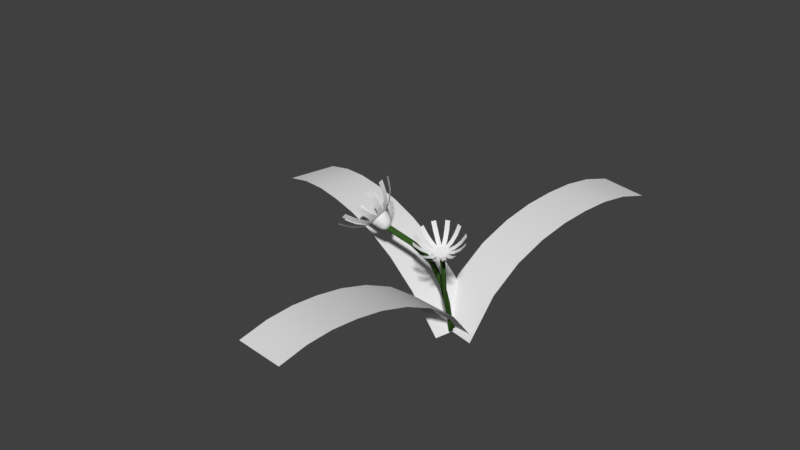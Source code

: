 # Source: FlowerFern2.blend  (saved by Blender 2.79.0; exported with 4.5.12 LTS)
import bpy
from mathutils import Matrix  # noqa: F401  (used for matrix-valued properties, if any)

bpy.ops.wm.read_factory_settings(use_empty=True)
scene = bpy.context.scene
scene.name = 'Scene'

# ---- collections
col_collection_1 = bpy.data.collections.new('Collection 1'); scene.collection.children.link(col_collection_1)

# ---- materials (node trees are filled in below, after node groups)
mat_fren_007 = bpy.data.materials.new('Fren.007')
mat_fren_007.alpha_threshold = 0.0
mat_fren_007.use_transparent_shadow = False
mat_fren_007.roughness = 0.5
mat_material_001 = bpy.data.materials.new('Material.001')
mat_material_001.alpha_threshold = 0.0
mat_material_001.use_transparent_shadow = False
mat_material_001.diffuse_color = (0.04107, 0.1025, 0.01931, 1.0)
mat_material_001.roughness = 0.5
mat_petal_001 = bpy.data.materials.new('Petal.001')
mat_petal_001.alpha_threshold = 0.0
mat_petal_001.use_transparent_shadow = False
mat_petal_001.roughness = 0.5
mat_base_001 = bpy.data.materials.new('Base.001')
mat_base_001.alpha_threshold = 0.0
mat_base_001.use_transparent_shadow = False
mat_base_001.roughness = 0.5
mat_fren_006 = bpy.data.materials.new('Fren.006')
mat_fren_006.alpha_threshold = 0.0
mat_fren_006.use_transparent_shadow = False
mat_fren_006.roughness = 0.5
mat_fren_008 = bpy.data.materials.new('Fren.008')
mat_fren_008.alpha_threshold = 0.0
mat_fren_008.use_transparent_shadow = False
mat_fren_008.roughness = 0.5

# ---- material node trees

# ---- world
world_world = bpy.data.worlds.new('World'); scene.world = world_world
world_world.color = (0.05088, 0.05088, 0.05088)
world_world.use_sun_shadow = False
world_world.sun_shadow_jitter_overblur = 0.0
world_world.cycles.sampling_method = 'MANUAL'

# ---- meshes
me_plane_019 = bpy.data.meshes.new('Plane.019')
me_plane_019.from_pydata([(0.081, -1.83, 0.1755), (0.05897, 0.04251, -0.001133), (-0.02963, -1.83, 0.1755), (-0.05166, 0.04251, -0.001133), (0.08096, -1.604, 0.1906), (0.08002, -1.387, 0.1952), (0.07867, -1.171, 0.1916), (0.07726, -0.9458, 0.1818), (0.07562, -0.7085, 0.1626), (0.07326, -0.4626, 0.131), (0.06863, -0.2099, 0.08054), (-0.042, -0.2099, 0.08054), (-0.03737, -0.4626, 0.131), (-0.035, -0.7085, 0.1626), (-0.03337, -0.9458, 0.1818), (-0.03196, -1.171, 0.1916), (-0.03061, -1.387, 0.1952), (-0.02967, -1.604, 0.1906), (0.005754, 0.02078, 0.001455), (-0.0663, 0.3719, 0.2237), (0.008358, 0.02302, 0.002029), (-0.06231, 0.3753, 0.2246), (0.01042, 0.01813, 0.003252), (-0.05916, 0.3679, 0.2265), (0.01073, 0.008966, 0.004409), (-0.05869, 0.3539, 0.2284), (0.00911, 0.0009058, 0.004821), (-0.06118, 0.3415, 0.229), (0.006506, -0.001332, 0.004246), (-0.06518, 0.3381, 0.2281), (0.004444, 0.003562, 0.003023), (-0.06833, 0.3456, 0.2262), (0.004133, 0.01272, 0.001866), (-0.06879, 0.3596, 0.2244), (-0.004634, 0.07423, 0.0237), (-0.01813, 0.1433, 0.05134), (-0.03313, 0.2201, 0.09003), (-0.04442, 0.2757, 0.1301), (-0.05505, 0.3221, 0.1749), (-0.05151, 0.3251, 0.1756), (-0.04143, 0.2782, 0.1307), (-0.03014, 0.2226, 0.09065), (-0.01517, 0.1458, 0.05197), (-0.001914, 0.07656, 0.0243), (-0.04872, 0.3185, 0.1773), (-0.03905, 0.2725, 0.1321), (-0.02775, 0.2168, 0.09195), (-0.01281, 0.1401, 0.05329), (0.0002443, 0.07142, 0.02556), (-0.0483, 0.3061, 0.1789), (-0.03868, 0.2619, 0.1334), (-0.02736, 0.2062, 0.09317), (-0.01243, 0.1296, 0.05453), (0.0005718, 0.06185, 0.02675), (-0.05051, 0.2951, 0.1795), (-0.04052, 0.2527, 0.1338), (-0.02919, 0.1969, 0.0936), (-0.01425, 0.1204, 0.05496), (-0.001121, 0.05346, 0.02719), (-0.05405, 0.2921, 0.1787), (-0.04351, 0.2502, 0.1332), (-0.03217, 0.1945, 0.09298), (-0.0172, 0.118, 0.05435), (-0.003834, 0.05112, 0.02659), (-0.05683, 0.2987, 0.177), (-0.04589, 0.2558, 0.1318), (-0.03456, 0.2002, 0.09169), (-0.01956, 0.1236, 0.05303), (-0.005988, 0.05623, 0.02532), (-0.05725, 0.3111, 0.1754), (-0.04626, 0.2664, 0.1306), (-0.03496, 0.2109, 0.09046), (-0.01995, 0.1341, 0.05178), (-0.006324, 0.06581, 0.02413), (0.0006576, 0.08396, 0.007924), (0.1033, 0.4045, 0.2267), (0.0004155, 0.07027, 0.008782), (0.1032, 0.3838, 0.2282), (-0.00235, 0.06171, 0.009924), (0.09941, 0.3711, 0.2306), (-0.006021, 0.06329, 0.01069), (0.09415, 0.3739, 0.2325), (-0.008449, 0.07409, 0.01064), (0.09051, 0.3905, 0.2327), (-0.008206, 0.08778, 0.009779), (0.09062, 0.4113, 0.2311), (-0.005438, 0.09634, 0.008628), (0.09441, 0.4239, 0.2287), (-0.001767, 0.09476, 0.00786), (0.09966, 0.4211, 0.2269), (-0.0007289, 0.1032, 0.03794), (-0.0003936, 0.1304, 0.07484), (0.00434, 0.1699, 0.1233), (0.02065, 0.2219, 0.1691), (0.0539, 0.3018, 0.2016), (0.05365, 0.2833, 0.2032), (0.02036, 0.2062, 0.1701), (0.004029, 0.1542, 0.1243), (-0.0007129, 0.1148, 0.07581), (-0.0009886, 0.08892, 0.03883), (0.05013, 0.2718, 0.2054), (0.0172, 0.1964, 0.1714), (0.0007933, 0.1442, 0.1256), (-0.003908, 0.105, 0.07708), (-0.003895, 0.07994, 0.04002), (0.0454, 0.2742, 0.2072), (0.01304, 0.1982, 0.1723), (-0.003465, 0.1458, 0.1264), (-0.0081, 0.1067, 0.07791), (-0.007743, 0.08156, 0.04083), (0.04218, 0.289, 0.2073), (0.01027, 0.2105, 0.1723), (-0.006255, 0.158, 0.1264), (-0.01086, 0.1188, 0.07782), (-0.01028, 0.09281, 0.04079), (0.04238, 0.3075, 0.2058), (0.01054, 0.2262, 0.1713), (-0.005949, 0.1737, 0.1254), (-0.01056, 0.1343, 0.07687), (-0.01002, 0.1071, 0.03989), (0.04582, 0.3188, 0.2035), (0.01366, 0.236, 0.1699), (-0.002723, 0.1837, 0.1241), (-0.007395, 0.1441, 0.07561), (-0.007119, 0.1161, 0.03869), (0.05059, 0.3164, 0.2018), (0.01784, 0.2342, 0.169), (0.00154, 0.1821, 0.1232), (-0.003181, 0.1425, 0.07477), (-0.003271, 0.1145, 0.03789), (-0.07729, 0.4021, 0.2393), (-0.07014, 0.419, 0.2394), (-0.1041, 0.5546, 0.2563), (-0.0963, 0.573, 0.2564), (-0.09959, 0.5288, 0.2507), (-0.0951, 0.5029, 0.2451), (-0.08908, 0.4707, 0.2413), (-0.08588, 0.4505, 0.2395), (-0.0811, 0.4245, 0.2395), (-0.07395, 0.4414, 0.2396), (-0.07833, 0.4684, 0.2396), (-0.08184, 0.4878, 0.2415), (-0.08731, 0.5214, 0.2453), (-0.09181, 0.5472, 0.2508), (-0.0719, 0.418, 0.2391), (-0.06363, 0.4185, 0.2409), (-0.07748, 0.5953, 0.2587), (-0.06847, 0.5958, 0.2607), (-0.07602, 0.5661, 0.2527), (-0.07459, 0.5368, 0.2468), (-0.07307, 0.4989, 0.2425), (-0.0727, 0.4758, 0.2402), (-0.07216, 0.4444, 0.2397), (-0.06389, 0.4448, 0.2416), (-0.06397, 0.4763, 0.2422), (-0.06468, 0.4994, 0.2444), (-0.06558, 0.5373, 0.2488), (-0.06702, 0.5666, 0.2547), (-0.06519, 0.4211, 0.2403), (-0.05854, 0.405, 0.2433), (-0.05009, 0.5776, 0.2665), (-0.04284, 0.5601, 0.2697), (-0.05158, 0.5515, 0.2596), (-0.05311, 0.5253, 0.2527), (-0.056, 0.4915, 0.247), (-0.05835, 0.4715, 0.2439), (-0.06201, 0.4439, 0.2421), (-0.05535, 0.4277, 0.2451), (-0.05135, 0.4543, 0.247), (-0.04926, 0.475, 0.25), (-0.04587, 0.5076, 0.2559), (-0.04433, 0.5339, 0.2628), (-0.06086, 0.4148, 0.2419), (-0.05674, 0.3899, 0.245), (-0.03525, 0.5322, 0.2739), (-0.03076, 0.5051, 0.2774), (-0.03822, 0.5117, 0.2662), (-0.04124, 0.4912, 0.2585), (-0.04642, 0.4654, 0.2516), (-0.0501, 0.451, 0.2476), (-0.05594, 0.431, 0.2446), (-0.05181, 0.406, 0.2478), (-0.04574, 0.4246, 0.2509), (-0.04219, 0.4402, 0.2548), (-0.03675, 0.464, 0.2619), (-0.03373, 0.4845, 0.2696), (-0.05723, 0.3992, 0.2441), (-0.05708, 0.3693, 0.2468), (-0.02637, 0.4519, 0.2831), (-0.02621, 0.4193, 0.2861), (-0.03006, 0.4407, 0.2743), (-0.0338, 0.4295, 0.2656), (-0.04017, 0.4173, 0.2573), (-0.04448, 0.4116, 0.2524), (-0.05146, 0.4045, 0.248), (-0.05132, 0.3746, 0.2507), (-0.0443, 0.3799, 0.2553), (-0.03999, 0.3868, 0.26), (-0.03364, 0.3969, 0.2686), (-0.0299, 0.4081, 0.2773), (-0.05626, 0.3783, 0.2462), (-0.06019, 0.3509, 0.2477), (-0.02976, 0.3618, 0.2904), (-0.03404, 0.332, 0.2921), (-0.0328, 0.3604, 0.2809), (-0.03589, 0.3592, 0.2714), (-0.04147, 0.3615, 0.262), (-0.04506, 0.3651, 0.2564), (-0.05125, 0.3721, 0.2509), (-0.05519, 0.3447, 0.2525), (-0.04922, 0.3361, 0.258), (-0.04547, 0.3336, 0.2635), (-0.04017, 0.3294, 0.2731), (-0.03708, 0.3306, 0.2825), (-0.05846, 0.3567, 0.2476), (-0.06557, 0.3395, 0.2475), (-0.04584, 0.2831, 0.2937), (-0.05359, 0.2644, 0.2936), (-0.04688, 0.2898, 0.284), (-0.04795, 0.2967, 0.2743), (-0.05072, 0.3113, 0.2643), (-0.05234, 0.3223, 0.2586), (-0.0558, 0.341, 0.2527), (-0.06291, 0.3238, 0.2526), (-0.05986, 0.3042, 0.2585), (-0.05795, 0.2939, 0.2642), (-0.05569, 0.278, 0.2742), (-0.05462, 0.2711, 0.2839), (-0.06321, 0.3417, 0.2479), (-0.07149, 0.3393, 0.2462), (-0.06968, 0.243, 0.2919), (-0.0787, 0.2404, 0.29), (-0.06799, 0.2532, 0.2824), (-0.06631, 0.2636, 0.273), (-0.06511, 0.2841, 0.2634), (-0.06413, 0.2979, 0.258), (-0.06376, 0.3219, 0.2526), (-0.07204, 0.3195, 0.2509), (-0.07287, 0.2953, 0.2563), (-0.07351, 0.2817, 0.2617), (-0.07532, 0.261, 0.2712), (-0.077, 0.2506, 0.2806), (-0.06984, 0.337, 0.2468), (-0.07681, 0.3514, 0.2439), (-0.09729, 0.254, 0.2846), (-0.1049, 0.2697, 0.2815), (-0.0926, 0.2618, 0.276), (-0.08791, 0.2699, 0.2675), (-0.08221, 0.2877, 0.2592), (-0.07849, 0.2988, 0.2547), (-0.07388, 0.32, 0.2504), (-0.08085, 0.3344, 0.2476), (-0.08583, 0.3141, 0.2516), (-0.08927, 0.3023, 0.2563), (-0.0955, 0.2856, 0.2644), (-0.1002, 0.2775, 0.2729), (-0.07475, 0.3432, 0.2451), (-0.07902, 0.3678, 0.2419), (-0.1144, 0.3017, 0.2764), (-0.1191, 0.3285, 0.273), (-0.108, 0.3035, 0.2688), (-0.1016, 0.3055, 0.2613), (-0.09318, 0.3149, 0.2543), (-0.08793, 0.3202, 0.2506), (-0.08081, 0.3332, 0.2477), (-0.08508, 0.3578, 0.2445), (-0.09244, 0.3461, 0.2473), (-0.09749, 0.3398, 0.2511), (-0.1062, 0.3323, 0.2578), (-0.1127, 0.3303, 0.2654), (-0.07874, 0.3606, 0.2426), (-0.07859, 0.3906, 0.24), (-0.1241, 0.3909, 0.2663), (-0.1239, 0.4236, 0.2634), (-0.1169, 0.3824, 0.2598), (-0.1097, 0.3741, 0.2533), (-0.09989, 0.3683, 0.248), (-0.09405, 0.3639, 0.2453), (-0.0857, 0.3626, 0.2439), (-0.08556, 0.3926, 0.2413), (-0.0939, 0.3956, 0.2426), (-0.09974, 0.3986, 0.2453), (-0.1095, 0.4067, 0.2504), (-0.1167, 0.4151, 0.2569), (-0.07952, 0.3812, 0.2406), (-0.0754, 0.4083, 0.2392), (-0.12, 0.4791, 0.2594), (-0.1156, 0.5085, 0.2578), (-0.1136, 0.461, 0.2535), (-0.1071, 0.4429, 0.2478), (-0.09823, 0.4227, 0.2435), (-0.09315, 0.4095, 0.2415), (-0.08566, 0.3945, 0.2411), (-0.08153, 0.4216, 0.2396), (-0.08876, 0.4379, 0.24), (-0.09404, 0.45, 0.242), (-0.1026, 0.4724, 0.2462), (-0.1091, 0.4904, 0.2519), (-0.07083, 0.393, 0.2421), (-0.07309, 0.4085, 0.2405), (-0.0745, 0.4176, 0.2393), (-0.07493, 0.4203, 0.2389), (-0.07135, 0.4106, 0.231), (-0.06932, 0.393, 0.2264), (-0.06669, 0.3727, 0.2238), (-0.06404, 0.3558, 0.2252), (-0.06861, 0.3775, 0.2434), (-0.06911, 0.3956, 0.2422), (-0.06959, 0.4138, 0.2408), (-0.0699, 0.4245, 0.2397), (-0.07, 0.4277, 0.2394), (-0.06682, 0.4174, 0.2314), (-0.06578, 0.3983, 0.2267), (-0.06475, 0.3756, 0.224), (-0.06729, 0.3956, 0.2426), (-0.06588, 0.4139, 0.2416), (-0.06504, 0.4247, 0.2408), (-0.0648, 0.4279, 0.2405), (-0.06203, 0.4176, 0.2325), (-0.06205, 0.3984, 0.2276), (-0.06271, 0.3757, 0.2245), (-0.06564, 0.3931, 0.2432), (-0.06255, 0.4089, 0.2428), (-0.06067, 0.4181, 0.2424), (-0.06011, 0.4208, 0.2422), (-0.05772, 0.411, 0.234), (-0.0587, 0.3933, 0.2288), (-0.06088, 0.3729, 0.2252), (-0.06443, 0.3885, 0.2439), (-0.06009, 0.3994, 0.2442), (-0.05744, 0.4057, 0.2442), (-0.05665, 0.4076, 0.2442), (-0.05454, 0.3989, 0.2358), (-0.05623, 0.3839, 0.2302), (-0.05953, 0.3677, 0.2259), (-0.06383, 0.3824, 0.2446), (-0.05887, 0.387, 0.2456), (-0.05585, 0.3895, 0.246), (-0.05495, 0.3901, 0.2462), (-0.05298, 0.3828, 0.2376), (-0.05501, 0.3714, 0.2316), (-0.05886, 0.3609, 0.2267), (-0.06393, 0.3757, 0.2452), (-0.0591, 0.3736, 0.2468), (-0.05615, 0.3718, 0.2476), (-0.05527, 0.3712, 0.2478), (-0.05327, 0.3654, 0.2391), (-0.05523, 0.3579, 0.2327), (-0.05898, 0.3535, 0.2273), (-0.06473, 0.3696, 0.2455), (-0.06072, 0.3611, 0.2475), (-0.05828, 0.3554, 0.2485), (-0.05755, 0.3537, 0.2488), (-0.05537, 0.3493, 0.2401), (-0.05686, 0.3453, 0.2335), (-0.05987, 0.3466, 0.2277), (-0.0661, 0.3648, 0.2456), (-0.0635, 0.3515, 0.2477), (-0.06192, 0.3428, 0.2488), (-0.06145, 0.3402, 0.2491), (-0.05896, 0.3369, 0.2403), (-0.05965, 0.3355, 0.2337), (-0.0614, 0.3412, 0.2278), (-0.06783, 0.3623, 0.2455), (-0.067, 0.3462, 0.2474), (-0.06652, 0.3359, 0.2484), (-0.06638, 0.3328, 0.2487), (-0.06349, 0.3301, 0.2399), (-0.06319, 0.3301, 0.2333), (-0.06334, 0.3383, 0.2276), (-0.06965, 0.3622, 0.2451), (-0.0707, 0.3461, 0.2466), (-0.07138, 0.3358, 0.2473), (-0.07159, 0.3326, 0.2475), (-0.06828, 0.3299, 0.2389), (-0.06693, 0.3299, 0.2325), (-0.06538, 0.3381, 0.2271), (-0.07129, 0.3647, 0.2445), (-0.07403, 0.3512, 0.2453), (-0.07575, 0.3424, 0.2457), (-0.07628, 0.3397, 0.2458), (-0.07259, 0.3364, 0.2373), (-0.0703, 0.335, 0.2313), (-0.06723, 0.3409, 0.2264), (-0.0725, 0.3694, 0.2438), (-0.07649, 0.3606, 0.2439), (-0.07898, 0.3547, 0.2439), (-0.07973, 0.3529, 0.2438), (-0.07577, 0.3486, 0.2355), (-0.07279, 0.3445, 0.2298), (-0.06859, 0.3461, 0.2257), (-0.0731, 0.3755, 0.2431), (-0.0777, 0.373, 0.2426), (-0.08057, 0.371, 0.2421), (-0.08143, 0.3703, 0.2419), (-0.07734, 0.3646, 0.2337), (-0.07401, 0.357, 0.2284), (-0.06925, 0.3529, 0.2249), (-0.07299, 0.3821, 0.2425), (-0.07748, 0.3864, 0.2414), (-0.08027, 0.3886, 0.2406), (-0.08112, 0.3892, 0.2403), (-0.07704, 0.382, 0.2322), (-0.07378, 0.3706, 0.2273), (-0.06913, 0.3604, 0.2243), (-0.0722, 0.3882, 0.2422), (-0.07586, 0.3989, 0.2407), (-0.07814, 0.405, 0.2396), (-0.07883, 0.4068, 0.2392), (-0.07494, 0.3982, 0.2312), (-0.07213, 0.3833, 0.2266), (-0.06823, 0.3673, 0.2239), (-0.07339, 0.4163, 0.2351), (-0.06857, 0.4235, 0.2356), (-0.0635, 0.4237, 0.2367), (-0.05892, 0.4168, 0.2384), (-0.05555, 0.4039, 0.2403), (-0.05389, 0.3869, 0.2422), (-0.05419, 0.3684, 0.2438), (-0.05642, 0.3513, 0.2448), (-0.06023, 0.3381, 0.2451), (-0.06504, 0.3309, 0.2446), (-0.07012, 0.3307, 0.2435), (-0.0747, 0.3376, 0.2418), (-0.07807, 0.3505, 0.2399), (-0.07973, 0.3675, 0.238), (-0.07942, 0.386, 0.2365), (-0.07719, 0.4031, 0.2354), (0.1196, 0.4553, 0.2336), (0.124, 0.4149, 0.2346), (0.1853, 0.5513, 0.2215), (0.19, 0.5073, 0.2226), (0.1726, 0.532, 0.2203), (0.1599, 0.5128, 0.2191), (0.1458, 0.4905, 0.2216), (0.1375, 0.4799, 0.2235), (0.1279, 0.4661, 0.2291), (0.1322, 0.4257, 0.2301), (0.142, 0.4373, 0.2245), (0.1502, 0.4496, 0.2226), (0.1646, 0.4688, 0.2202), (0.1773, 0.488, 0.2214), (0.1238, 0.4234, 0.2336), (0.1234, 0.3856, 0.2394), (0.1952, 0.4113, 0.2307), (0.1948, 0.37, 0.237), (0.1817, 0.4074, 0.2281), (0.1682, 0.4037, 0.2256), (0.1528, 0.4045, 0.2262), (0.1438, 0.4082, 0.2268), (0.133, 0.4161, 0.2307), (0.1326, 0.3782, 0.2365), (0.1434, 0.3682, 0.2329), (0.1525, 0.3661, 0.2321), (0.1679, 0.3624, 0.2319), (0.1813, 0.3661, 0.2344), (0.1243, 0.3915, 0.2377), (0.1194, 0.3686, 0.2464), (0.1887, 0.2947, 0.2546), (0.1834, 0.2698, 0.2641), (0.1762, 0.3028, 0.2492), (0.1638, 0.3111, 0.2438), (0.1498, 0.3302, 0.2402), (0.1418, 0.3448, 0.2381), (0.1322, 0.3701, 0.2381), (0.1274, 0.3473, 0.2468), (0.1366, 0.3208, 0.2473), (0.1448, 0.3071, 0.2491), (0.1585, 0.2863, 0.2532), (0.1709, 0.2779, 0.2586), (0.1223, 0.3746, 0.2423), (0.1151, 0.3674, 0.2513), (0.1752, 0.2481, 0.2763), (0.1674, 0.2402, 0.2862), (0.1644, 0.2603, 0.2684), (0.1536, 0.2728, 0.2606), (0.142, 0.2987, 0.2535), (0.1356, 0.3168, 0.249), (0.1283, 0.3484, 0.2456), (0.1211, 0.3412, 0.2546), (0.128, 0.3091, 0.2586), (0.1347, 0.291, 0.2627), (0.1458, 0.2649, 0.2704), (0.1565, 0.2524, 0.2783), (0.1177, 0.3653, 0.2487), (0.1094, 0.3785, 0.2561), (0.1523, 0.2448, 0.3023), (0.1432, 0.2591, 0.3103), (0.1441, 0.256, 0.2916), (0.136, 0.2675, 0.2809), (0.1282, 0.2925, 0.2697), (0.1243, 0.3094, 0.2627), (0.1207, 0.3403, 0.2552), (0.1123, 0.3535, 0.2626), (0.1154, 0.3232, 0.2705), (0.1197, 0.3057, 0.2773), (0.1269, 0.2818, 0.289), (0.135, 0.2704, 0.2996), (0.1118, 0.3705, 0.2545), (0.1044, 0.4011, 0.2583), (0.1273, 0.302, 0.3218), (0.1192, 0.3353, 0.326), (0.1218, 0.3056, 0.3092), (0.1165, 0.3095, 0.2966), (0.1127, 0.3242, 0.2824), (0.1113, 0.3335, 0.2736), (0.1116, 0.3544, 0.2633), (0.1042, 0.3849, 0.2672), (0.1035, 0.3659, 0.2776), (0.1052, 0.3553, 0.2863), (0.1084, 0.3428, 0.3008), (0.1138, 0.3389, 0.3134), (0.1059, 0.3906, 0.2582), (0.1015, 0.4309, 0.2573), (0.1063, 0.4116, 0.3295), (0.1015, 0.4556, 0.3285), (0.1029, 0.4024, 0.3163), (0.09971, 0.3934, 0.3032), (0.09923, 0.3895, 0.2879), (0.09978, 0.3865, 0.2788), (0.1032, 0.3894, 0.2676), (0.0988, 0.4298, 0.2667), (0.09515, 0.4291, 0.2778), (0.09477, 0.4305, 0.287), (0.09493, 0.4373, 0.3022), (0.09815, 0.4463, 0.3153), (0.102, 0.4192, 0.2584), (0.1018, 0.458, 0.2531), (0.09643, 0.5388, 0.3221), (0.09621, 0.581, 0.3163), (0.09391, 0.5155, 0.3101), (0.09151, 0.4923, 0.2981), (0.09243, 0.4676, 0.2842), (0.09363, 0.4515, 0.2763), (0.0983, 0.4345, 0.2666), (0.0981, 0.4733, 0.2612), (0.09342, 0.4925, 0.2706), (0.09222, 0.507, 0.2788), (0.09129, 0.5346, 0.2922), (0.09369, 0.5578, 0.3042), (0.1011, 0.4515, 0.2548), (0.1055, 0.4766, 0.2463), (0.101, 0.6594, 0.2997), (0.1059, 0.6867, 0.2904), (0.09771, 0.6236, 0.2903), (0.09448, 0.5878, 0.2811), (0.0944, 0.5439, 0.2711), (0.0947, 0.5164, 0.2658), (0.09834, 0.4815, 0.2598), (0.1028, 0.5066, 0.2513), (0.09938, 0.5428, 0.2568), (0.09887, 0.5692, 0.2624), (0.09929, 0.6151, 0.2718), (0.1025, 0.6509, 0.2811), (0.1031, 0.471, 0.2498), (0.1102, 0.4791, 0.2407), (0.1153, 0.7155, 0.2758), (0.1231, 0.7242, 0.2659), (0.1102, 0.6746, 0.2691), (0.1052, 0.6336, 0.2626), (0.1026, 0.5812, 0.2566), (0.1012, 0.5496, 0.2538), (0.1024, 0.507, 0.2516), (0.1095, 0.515, 0.2425), (0.1087, 0.5581, 0.2442), (0.1098, 0.5893, 0.2474), (0.1129, 0.6424, 0.2527), (0.1179, 0.6833, 0.2593), (0.1081, 0.4811, 0.2427), (0.1165, 0.4666, 0.2355), (0.1408, 0.7181, 0.2471), (0.1499, 0.7023, 0.2392), (0.1327, 0.6784, 0.2435), (0.1248, 0.6388, 0.2401), (0.1179, 0.587, 0.2387), (0.1137, 0.5572, 0.2387), (0.1109, 0.5156, 0.2409), (0.1193, 0.5011, 0.2337), (0.1226, 0.5419, 0.2311), (0.1263, 0.5723, 0.2315), (0.1339, 0.6229, 0.2322), (0.1418, 0.6626, 0.2357), (0.1139, 0.4751, 0.2371), (0.1213, 0.4439, 0.2335), (0.1651, 0.6589, 0.2285), (0.1731, 0.6249, 0.2245), (0.1545, 0.6269, 0.2268), (0.1439, 0.5951, 0.2252), (0.133, 0.5544, 0.2267), (0.1264, 0.5321, 0.2283), (0.1198, 0.5007, 0.2332), (0.1271, 0.4694, 0.2295), (0.1341, 0.4989, 0.2245), (0.1403, 0.5226, 0.223), (0.1518, 0.561, 0.2212), (0.1624, 0.5929, 0.2228), (0.117, 0.4308, 0.2411), (0.1217, 0.4342, 0.236), (0.1243, 0.4364, 0.2327), (0.125, 0.4371, 0.2317), (0.1164, 0.4136, 0.225), (0.1075, 0.4044, 0.2228), (0.09875, 0.3958, 0.2236), (0.09349, 0.3907, 0.2288), (0.1123, 0.4271, 0.2458), (0.1177, 0.4217, 0.2417), (0.1229, 0.4158, 0.2373), (0.1259, 0.4122, 0.2344), (0.1268, 0.4112, 0.2335), (0.1181, 0.3897, 0.2266), (0.1088, 0.3858, 0.224), (0.09947, 0.3856, 0.2243), (0.1176, 0.4134, 0.243), (0.1228, 0.3989, 0.2399), (0.1257, 0.39, 0.2378), (0.1266, 0.3874, 0.2372), (0.1178, 0.3679, 0.23), (0.1086, 0.3688, 0.2267), (0.09939, 0.3763, 0.2258), (0.1168, 0.407, 0.2448), (0.1212, 0.386, 0.2435), (0.1236, 0.3731, 0.2426), (0.1243, 0.3693, 0.2422), (0.1158, 0.3512, 0.2347), (0.107, 0.3559, 0.2304), (0.09853, 0.3693, 0.2278), (0.1154, 0.4037, 0.2468), (0.1184, 0.3792, 0.2476), (0.12, 0.3642, 0.2479), (0.1204, 0.3597, 0.248), (0.1122, 0.3424, 0.2399), (0.1042, 0.349, 0.2344), (0.09701, 0.3655, 0.23), (0.1137, 0.4038, 0.2487), (0.1149, 0.3794, 0.2515), (0.1154, 0.3644, 0.253), (0.1155, 0.36, 0.2534), (0.1077, 0.3427, 0.245), (0.1007, 0.3492, 0.2383), (0.09507, 0.3656, 0.2321), (0.1118, 0.4073, 0.2502), (0.1111, 0.3866, 0.2546), (0.1105, 0.374, 0.2571), (0.1102, 0.3702, 0.2578), (0.1028, 0.3521, 0.249), (0.09692, 0.3565, 0.2415), (0.09299, 0.3696, 0.2339), (0.1102, 0.4138, 0.2512), (0.1077, 0.3998, 0.2564), (0.106, 0.3912, 0.2595), (0.1054, 0.3887, 0.2604), (0.09843, 0.3691, 0.2514), (0.09348, 0.3697, 0.2434), (0.0911, 0.3768, 0.2349), (0.1089, 0.4222, 0.2513), (0.1052, 0.4169, 0.2568), (0.1027, 0.4137, 0.26), (0.1019, 0.4127, 0.2609), (0.09517, 0.3912, 0.2519), (0.09091, 0.3869, 0.2437), (0.08968, 0.3863, 0.2351), (0.1083, 0.4313, 0.2507), (0.1039, 0.4353, 0.2556), (0.101, 0.4378, 0.2584), (0.1001, 0.4386, 0.2592), (0.09352, 0.415, 0.2503), (0.08959, 0.4055, 0.2425), (0.08895, 0.3964, 0.2344), (0.1084, 0.4396, 0.2494), (0.1041, 0.4522, 0.2529), (0.1012, 0.46, 0.2549), (0.1003, 0.4624, 0.2555), (0.09375, 0.4369, 0.2469), (0.08974, 0.4226, 0.2398), (0.08901, 0.4058, 0.2329), (0.1092, 0.4459, 0.2476), (0.1057, 0.465, 0.2493), (0.1033, 0.4769, 0.2502), (0.1026, 0.4805, 0.2504), (0.09579, 0.4535, 0.2422), (0.09133, 0.4357, 0.2362), (0.08987, 0.4129, 0.2309), (0.1105, 0.4492, 0.2456), (0.1085, 0.4718, 0.2453), (0.107, 0.4859, 0.2449), (0.1065, 0.4901, 0.2447), (0.09937, 0.4623, 0.237), (0.09412, 0.4426, 0.232), (0.0914, 0.4167, 0.2287), (0.1123, 0.4492, 0.2437), (0.112, 0.4716, 0.2414), (0.1116, 0.4856, 0.2398), (0.1114, 0.4898, 0.2393), (0.1039, 0.4621, 0.232), (0.09769, 0.4424, 0.2281), (0.09335, 0.4165, 0.2265), (0.1141, 0.4456, 0.2422), (0.1157, 0.4644, 0.2383), (0.1165, 0.4761, 0.2357), (0.1167, 0.4796, 0.2349), (0.1088, 0.4527, 0.2279), (0.1015, 0.435, 0.225), (0.09544, 0.4125, 0.2248), (0.1158, 0.4392, 0.2412), (0.1191, 0.4513, 0.2364), (0.121, 0.4588, 0.2332), (0.1215, 0.4611, 0.2322), (0.1132, 0.4357, 0.2255), (0.1049, 0.4217, 0.2231), (0.09733, 0.4052, 0.2238), (0.1212, 0.4264, 0.2284), (0.1229, 0.4012, 0.2301), (0.1227, 0.378, 0.2337), (0.1205, 0.3603, 0.2387), (0.1167, 0.3509, 0.2443), (0.1119, 0.3512, 0.2496), (0.1067, 0.3612, 0.2539), (0.1021, 0.3792, 0.2564), (0.09861, 0.4027, 0.2569), (0.09685, 0.4279, 0.2552), (0.09708, 0.4511, 0.2516), (0.09927, 0.4688, 0.2466), (0.1031, 0.4782, 0.2411), (0.1079, 0.4779, 0.2357), (0.113, 0.4679, 0.2315), (0.1177, 0.4499, 0.2289), (0.5056, 0.2814, 0.1755), (0.003389, 0.2017, -0.001133), (0.5054, -0.131, 0.1755), (0.003247, -0.2107, -0.001133), (0.445, 0.2816, 0.1906), (0.3869, 0.2783, 0.1952), (0.329, 0.2736, 0.1916), (0.2685, 0.2686, 0.1818), (0.2049, 0.2628, 0.1626), (0.1389, 0.2543, 0.131), (0.07111, 0.2374, 0.08054), (0.07097, -0.175, 0.08054), (0.1388, -0.1581, 0.131), (0.2047, -0.1496, 0.1626), (0.2684, -0.1438, 0.1818), (0.3289, -0.1388, 0.1916), (0.3868, -0.1341, 0.1952), (0.4448, -0.1309, 0.1906), (-0.1215, 1.82, 0.1755), (-0.0382, -0.02803, -0.001133), (-0.01175, 1.87, 0.1755), (0.0716, 0.02246, -0.001133), (-0.1141, 1.596, 0.1906), (-0.106, 1.381, 0.1952), (-0.09761, 1.168, 0.1916), (-0.08881, 0.9445, 0.1818), (-0.07939, 0.7098, 0.1626), (-0.06897, 0.4668, 0.131), (-0.05608, 0.2181, 0.08054), (0.05372, 0.2686, 0.08054), (0.04082, 0.5173, 0.131), (0.0304, 0.7603, 0.1626), (0.02098, 0.995, 0.1818), (0.01219, 1.218, 0.1916), (0.003753, 1.432, 0.1952), (-0.004286, 1.646, 0.1906)], [], [(10, 1, 3, 11), (0, 4, 17, 2), (4, 5, 16, 17), (5, 6, 15, 16), (6, 7, 14, 15), (7, 8, 13, 14), (8, 9, 12, 13), (9, 10, 11, 12), (38, 19, 21, 39), (39, 21, 23, 44), (44, 23, 25, 49), (49, 25, 27, 54), (54, 27, 29, 59), (59, 29, 31, 64), (21, 19, 33, 31, 29, 27, 25, 23), (64, 31, 33, 69), (69, 33, 19, 38), (18, 20, 22, 24, 26, 28, 30, 32), (32, 73, 34, 18), (73, 72, 35, 34), (72, 71, 36, 35), (71, 70, 37, 36), (70, 69, 38, 37), (30, 68, 73, 32), (68, 67, 72, 73), (67, 66, 71, 72), (66, 65, 70, 71), (65, 64, 69, 70), (28, 63, 68, 30), (63, 62, 67, 68), (62, 61, 66, 67), (61, 60, 65, 66), (60, 59, 64, 65), (26, 58, 63, 28), (58, 57, 62, 63), (57, 56, 61, 62), (56, 55, 60, 61), (55, 54, 59, 60), (24, 53, 58, 26), (53, 52, 57, 58), (52, 51, 56, 57), (51, 50, 55, 56), (50, 49, 54, 55), (22, 48, 53, 24), (48, 47, 52, 53), (47, 46, 51, 52), (46, 45, 50, 51), (45, 44, 49, 50), (20, 43, 48, 22), (43, 42, 47, 48), (42, 41, 46, 47), (41, 40, 45, 46), (40, 39, 44, 45), (18, 34, 43, 20), (34, 35, 42, 43), (35, 36, 41, 42), (36, 37, 40, 41), (37, 38, 39, 40), (94, 75, 77, 95), (95, 77, 79, 100), (100, 79, 81, 105), (105, 81, 83, 110), (110, 83, 85, 115), (115, 85, 87, 120), (77, 75, 89, 87, 85, 83, 81, 79), (120, 87, 89, 125), (125, 89, 75, 94), (74, 76, 78, 80, 82, 84, 86, 88), (88, 129, 90, 74), (129, 128, 91, 90), (128, 127, 92, 91), (127, 126, 93, 92), (126, 125, 94, 93), (86, 124, 129, 88), (124, 123, 128, 129), (123, 122, 127, 128), (122, 121, 126, 127), (121, 120, 125, 126), (84, 119, 124, 86), (119, 118, 123, 124), (118, 117, 122, 123), (117, 116, 121, 122), (116, 115, 120, 121), (82, 114, 119, 84), (114, 113, 118, 119), (113, 112, 117, 118), (112, 111, 116, 117), (111, 110, 115, 116), (80, 109, 114, 82), (109, 108, 113, 114), (108, 107, 112, 113), (107, 106, 111, 112), (106, 105, 110, 111), (78, 104, 109, 80), (104, 103, 108, 109), (103, 102, 107, 108), (102, 101, 106, 107), (101, 100, 105, 106), (76, 99, 104, 78), (99, 98, 103, 104), (98, 97, 102, 103), (97, 96, 101, 102), (96, 95, 100, 101), (74, 90, 99, 76), (90, 91, 98, 99), (91, 92, 97, 98), (92, 93, 96, 97), (93, 94, 95, 96), (134, 143, 133, 132), (130, 131, 139, 138), (138, 139, 140, 137), (137, 140, 141, 136), (136, 141, 142, 135), (135, 142, 143, 134), (148, 157, 147, 146), (144, 145, 153, 152), (152, 153, 154, 151), (151, 154, 155, 150), (150, 155, 156, 149), (149, 156, 157, 148), (162, 171, 161, 160), (158, 159, 167, 166), (166, 167, 168, 165), (165, 168, 169, 164), (164, 169, 170, 163), (163, 170, 171, 162), (176, 185, 175, 174), (172, 173, 181, 180), (180, 181, 182, 179), (179, 182, 183, 178), (178, 183, 184, 177), (177, 184, 185, 176), (190, 199, 189, 188), (186, 187, 195, 194), (194, 195, 196, 193), (193, 196, 197, 192), (192, 197, 198, 191), (191, 198, 199, 190), (204, 213, 203, 202), (200, 201, 209, 208), (208, 209, 210, 207), (207, 210, 211, 206), (206, 211, 212, 205), (205, 212, 213, 204), (218, 227, 217, 216), (214, 215, 223, 222), (222, 223, 224, 221), (221, 224, 225, 220), (220, 225, 226, 219), (219, 226, 227, 218), (232, 241, 231, 230), (228, 229, 237, 236), (236, 237, 238, 235), (235, 238, 239, 234), (234, 239, 240, 233), (233, 240, 241, 232), (246, 255, 245, 244), (242, 243, 251, 250), (250, 251, 252, 249), (249, 252, 253, 248), (248, 253, 254, 247), (247, 254, 255, 246), (260, 269, 259, 258), (256, 257, 265, 264), (264, 265, 266, 263), (263, 266, 267, 262), (262, 267, 268, 261), (261, 268, 269, 260), (274, 283, 273, 272), (270, 271, 279, 278), (278, 279, 280, 277), (277, 280, 281, 276), (276, 281, 282, 275), (275, 282, 283, 274), (288, 297, 287, 286), (284, 285, 293, 292), (292, 293, 294, 291), (291, 294, 295, 290), (290, 295, 296, 289), (289, 296, 297, 288), (412, 301, 310, 413), (300, 299, 308, 309), (298, 306, 307), (305, 304, 313), (303, 302, 311, 312), (301, 300, 309, 310), (299, 298, 307, 308), (304, 303, 312, 313), (305, 313, 320), (312, 311, 318, 319), (310, 309, 316, 317), (308, 307, 314, 315), (313, 312, 319, 320), (413, 310, 317, 414), (309, 308, 315, 316), (307, 306, 314), (315, 314, 321, 322), (320, 319, 326, 327), (414, 317, 324, 415), (316, 315, 322, 323), (314, 306, 321), (305, 320, 327), (319, 318, 325, 326), (317, 316, 323, 324), (327, 326, 333, 334), (415, 324, 331, 416), (323, 322, 329, 330), (321, 306, 328), (305, 327, 334), (326, 325, 332, 333), (324, 323, 330, 331), (322, 321, 328, 329), (328, 306, 335), (305, 334, 341), (333, 332, 339, 340), (331, 330, 337, 338), (329, 328, 335, 336), (334, 333, 340, 341), (416, 331, 338, 417), (330, 329, 336, 337), (340, 339, 346, 347), (338, 337, 344, 345), (336, 335, 342, 343), (341, 340, 347, 348), (417, 338, 345, 418), (337, 336, 343, 344), (335, 306, 342), (305, 341, 348), (348, 347, 354, 355), (418, 345, 352, 419), (344, 343, 350, 351), (342, 306, 349), (305, 348, 355), (347, 346, 353, 354), (345, 344, 351, 352), (343, 342, 349, 350), (419, 352, 359, 420), (351, 350, 357, 358), (349, 306, 356), (305, 355, 362), (354, 353, 360, 361), (352, 351, 358, 359), (350, 349, 356, 357), (355, 354, 361, 362), (305, 362, 369), (361, 360, 367, 368), (359, 358, 365, 366), (357, 356, 363, 364), (362, 361, 368, 369), (420, 359, 366, 421), (358, 357, 364, 365), (356, 306, 363), (366, 365, 372, 373), (364, 363, 370, 371), (369, 368, 375, 376), (421, 366, 373, 422), (365, 364, 371, 372), (363, 306, 370), (305, 369, 376), (368, 367, 374, 375), (376, 375, 382, 383), (422, 373, 380, 423), (372, 371, 378, 379), (370, 306, 377), (305, 376, 383), (375, 374, 381, 382), (373, 372, 379, 380), (371, 370, 377, 378), (379, 378, 385, 386), (377, 306, 384), (305, 383, 390), (382, 381, 388, 389), (380, 379, 386, 387), (378, 377, 384, 385), (383, 382, 389, 390), (423, 380, 387, 424), (305, 390, 397), (389, 388, 395, 396), (387, 386, 393, 394), (385, 384, 391, 392), (390, 389, 396, 397), (424, 387, 394, 425), (386, 385, 392, 393), (384, 306, 391), (392, 391, 398, 399), (397, 396, 403, 404), (425, 394, 401, 426), (393, 392, 399, 400), (391, 306, 398), (305, 397, 404), (396, 395, 402, 403), (394, 393, 400, 401), (404, 403, 410, 411), (426, 401, 408, 427), (400, 399, 406, 407), (398, 306, 405), (305, 404, 411), (403, 402, 409, 410), (401, 400, 407, 408), (399, 398, 405, 406), (405, 306, 298), (305, 411, 304), (410, 409, 302, 303), (408, 407, 300, 301), (406, 405, 298, 299), (411, 410, 303, 304), (427, 408, 301, 412), (407, 406, 299, 300), (409, 427, 412, 302), (402, 426, 427, 409), (395, 425, 426, 402), (388, 424, 425, 395), (381, 423, 424, 388), (374, 422, 423, 381), (367, 421, 422, 374), (360, 420, 421, 367), (353, 419, 420, 360), (346, 418, 419, 353), (339, 417, 418, 346), (332, 416, 417, 339), (325, 415, 416, 332), (318, 414, 415, 325), (311, 413, 414, 318), (302, 412, 413, 311), (432, 441, 431, 430), (428, 429, 437, 436), (436, 437, 438, 435), (435, 438, 439, 434), (434, 439, 440, 433), (433, 440, 441, 432), (446, 455, 445, 444), (442, 443, 451, 450), (450, 451, 452, 449), (449, 452, 453, 448), (448, 453, 454, 447), (447, 454, 455, 446), (460, 469, 459, 458), (456, 457, 465, 464), (464, 465, 466, 463), (463, 466, 467, 462), (462, 467, 468, 461), (461, 468, 469, 460), (474, 483, 473, 472), (470, 471, 479, 478), (478, 479, 480, 477), (477, 480, 481, 476), (476, 481, 482, 475), (475, 482, 483, 474), (488, 497, 487, 486), (484, 485, 493, 492), (492, 493, 494, 491), (491, 494, 495, 490), (490, 495, 496, 489), (489, 496, 497, 488), (502, 511, 501, 500), (498, 499, 507, 506), (506, 507, 508, 505), (505, 508, 509, 504), (504, 509, 510, 503), (503, 510, 511, 502), (516, 525, 515, 514), (512, 513, 521, 520), (520, 521, 522, 519), (519, 522, 523, 518), (518, 523, 524, 517), (517, 524, 525, 516), (530, 539, 529, 528), (526, 527, 535, 534), (534, 535, 536, 533), (533, 536, 537, 532), (532, 537, 538, 531), (531, 538, 539, 530), (544, 553, 543, 542), (540, 541, 549, 548), (548, 549, 550, 547), (547, 550, 551, 546), (546, 551, 552, 545), (545, 552, 553, 544), (558, 567, 557, 556), (554, 555, 563, 562), (562, 563, 564, 561), (561, 564, 565, 560), (560, 565, 566, 559), (559, 566, 567, 558), (572, 581, 571, 570), (568, 569, 577, 576), (576, 577, 578, 575), (575, 578, 579, 574), (574, 579, 580, 573), (573, 580, 581, 572), (586, 595, 585, 584), (582, 583, 591, 590), (590, 591, 592, 589), (589, 592, 593, 588), (588, 593, 594, 587), (587, 594, 595, 586), (710, 599, 608, 711), (598, 597, 606, 607), (596, 604, 605), (603, 602, 611), (601, 600, 609, 610), (599, 598, 607, 608), (597, 596, 605, 606), (602, 601, 610, 611), (603, 611, 618), (610, 609, 616, 617), (608, 607, 614, 615), (606, 605, 612, 613), (611, 610, 617, 618), (711, 608, 615, 712), (607, 606, 613, 614), (605, 604, 612), (613, 612, 619, 620), (618, 617, 624, 625), (712, 615, 622, 713), (614, 613, 620, 621), (612, 604, 619), (603, 618, 625), (617, 616, 623, 624), (615, 614, 621, 622), (625, 624, 631, 632), (713, 622, 629, 714), (621, 620, 627, 628), (619, 604, 626), (603, 625, 632), (624, 623, 630, 631), (622, 621, 628, 629), (620, 619, 626, 627), (626, 604, 633), (603, 632, 639), (631, 630, 637, 638), (629, 628, 635, 636), (627, 626, 633, 634), (632, 631, 638, 639), (714, 629, 636, 715), (628, 627, 634, 635), (638, 637, 644, 645), (636, 635, 642, 643), (634, 633, 640, 641), (639, 638, 645, 646), (715, 636, 643, 716), (635, 634, 641, 642), (633, 604, 640), (603, 639, 646), (646, 645, 652, 653), (716, 643, 650, 717), (642, 641, 648, 649), (640, 604, 647), (603, 646, 653), (645, 644, 651, 652), (643, 642, 649, 650), (641, 640, 647, 648), (717, 650, 657, 718), (649, 648, 655, 656), (647, 604, 654), (603, 653, 660), (652, 651, 658, 659), (650, 649, 656, 657), (648, 647, 654, 655), (653, 652, 659, 660), (603, 660, 667), (659, 658, 665, 666), (657, 656, 663, 664), (655, 654, 661, 662), (660, 659, 666, 667), (718, 657, 664, 719), (656, 655, 662, 663), (654, 604, 661), (664, 663, 670, 671), (662, 661, 668, 669), (667, 666, 673, 674), (719, 664, 671, 720), (663, 662, 669, 670), (661, 604, 668), (603, 667, 674), (666, 665, 672, 673), (674, 673, 680, 681), (720, 671, 678, 721), (670, 669, 676, 677), (668, 604, 675), (603, 674, 681), (673, 672, 679, 680), (671, 670, 677, 678), (669, 668, 675, 676), (677, 676, 683, 684), (675, 604, 682), (603, 681, 688), (680, 679, 686, 687), (678, 677, 684, 685), (676, 675, 682, 683), (681, 680, 687, 688), (721, 678, 685, 722), (603, 688, 695), (687, 686, 693, 694), (685, 684, 691, 692), (683, 682, 689, 690), (688, 687, 694, 695), (722, 685, 692, 723), (684, 683, 690, 691), (682, 604, 689), (690, 689, 696, 697), (695, 694, 701, 702), (723, 692, 699, 724), (691, 690, 697, 698), (689, 604, 696), (603, 695, 702), (694, 693, 700, 701), (692, 691, 698, 699), (702, 701, 708, 709), (724, 699, 706, 725), (698, 697, 704, 705), (696, 604, 703), (603, 702, 709), (701, 700, 707, 708), (699, 698, 705, 706), (697, 696, 703, 704), (703, 604, 596), (603, 709, 602), (708, 707, 600, 601), (706, 705, 598, 599), (704, 703, 596, 597), (709, 708, 601, 602), (725, 706, 599, 710), (705, 704, 597, 598), (707, 725, 710, 600), (700, 724, 725, 707), (693, 723, 724, 700), (686, 722, 723, 693), (679, 721, 722, 686), (672, 720, 721, 679), (665, 719, 720, 672), (658, 718, 719, 665), (651, 717, 718, 658), (644, 716, 717, 651), (637, 715, 716, 644), (630, 714, 715, 637), (623, 713, 714, 630), (616, 712, 713, 623), (609, 711, 712, 616), (600, 710, 711, 609), (736, 727, 729, 737), (726, 730, 743, 728), (730, 731, 742, 743), (731, 732, 741, 742), (732, 733, 740, 741), (733, 734, 739, 740), (734, 735, 738, 739), (735, 736, 737, 738), (754, 745, 747, 755), (744, 748, 761, 746), (748, 749, 760, 761), (749, 750, 759, 760), (750, 751, 758, 759), (751, 752, 757, 758), (752, 753, 756, 757), (753, 754, 755, 756)])
me_plane_019.polygons.foreach_set('use_smooth', [True] * 556)
me_plane_019.polygons.foreach_set('material_index', [0, 0, 0, 0, 0, 0, 0, 0, 1, 1, 1, 1, 1, 1, 1, 1, 1, 1, 1, 1, 1, 1, 1, 1, 1, 1, 1, 1, 1, 1, 1, 1, 1, 1, 1, 1, 1, 1, 1, 1, 1, 1, 1, 1, 1, 1, 1, 1, 1, 1, 1, 1, 1, 1, 1, 1, 1, 1, 1, 1, 1, 1, 1, 1, 1, 1, 1, 1, 1, 1, 1, 1, 1, 1, 1, 1, 1, 1, 1, 1, 1, 1, 1, 1, 1, 1, 1, 1, 1, 1, 1, 1, 1, 1, 1, 1, 1, 1, 1, 1, 1, 1, 1, 1, 1, 1, 1, 1, 2, 2, 2, 2, 2, 2, 2, 2, 2, 2, 2, 2, 2, 2, 2, 2, 2, 2, 2, 2, 2, 2, 2, 2, 2, 2, 2, 2, 2, 2, 2, 2, 2, 2, 2, 2, 2, 2, 2, 2, 2, 2, 2, 2, 2, 2, 2, 2, 2, 2, 2, 2, 2, 2, 2, 2, 2, 2, 2, 2, 2, 2, 2, 2, 2, 2, 2, 2, 2, 2, 2, 2, 3, 3, 3, 3, 3, 3, 3, 3, 3, 3, 3, 3, 3, 3, 3, 3, 3, 3, 3, 3, 3, 3, 3, 3, 3, 3, 3, 3, 3, 3, 3, 3, 3, 3, 3, 3, 3, 3, 3, 3, 3, 3, 3, 3, 3, 3, 3, 3, 3, 3, 3, 3, 3, 3, 3, 3, 3, 3, 3, 3, 3, 3, 3, 3, 3, 3, 3, 3, 3, 3, 3, 3, 3, 3, 3, 3, 3, 3, 3, 3, 3, 3, 3, 3, 3, 3, 3, 3, 3, 3, 3, 3, 3, 3, 3, 3, 3, 3, 3, 3, 3, 3, 3, 3, 3, 3, 3, 3, 3, 3, 3, 3, 3, 3, 3, 3, 3, 3, 3, 3, 3, 3, 3, 3, 3, 3, 3, 3, 3, 3, 3, 3, 3, 3, 3, 3, 3, 3, 3, 3, 3, 3, 3, 3, 2, 2, 2, 2, 2, 2, 2, 2, 2, 2, 2, 2, 2, 2, 2, 2, 2, 2, 2, 2, 2, 2, 2, 2, 2, 2, 2, 2, 2, 2, 2, 2, 2, 2, 2, 2, 2, 2, 2, 2, 2, 2, 2, 2, 2, 2, 2, 2, 2, 2, 2, 2, 2, 2, 2, 2, 2, 2, 2, 2, 2, 2, 2, 2, 2, 2, 2, 2, 2, 2, 2, 2, 3, 3, 3, 3, 3, 3, 3, 3, 3, 3, 3, 3, 3, 3, 3, 3, 3, 3, 3, 3, 3, 3, 3, 3, 3, 3, 3, 3, 3, 3, 3, 3, 3, 3, 3, 3, 3, 3, 3, 3, 3, 3, 3, 3, 3, 3, 3, 3, 3, 3, 3, 3, 3, 3, 3, 3, 3, 3, 3, 3, 3, 3, 3, 3, 3, 3, 3, 3, 3, 3, 3, 3, 3, 3, 3, 3, 3, 3, 3, 3, 3, 3, 3, 3, 3, 3, 3, 3, 3, 3, 3, 3, 3, 3, 3, 3, 3, 3, 3, 3, 3, 3, 3, 3, 3, 3, 3, 3, 3, 3, 3, 3, 3, 3, 3, 3, 3, 3, 3, 3, 3, 3, 3, 3, 3, 3, 3, 3, 3, 3, 3, 3, 3, 3, 3, 3, 3, 3, 3, 3, 3, 3, 3, 3, 4, 4, 4, 4, 4, 4, 4, 4, 5, 5, 5, 5, 5, 5, 5, 5])
_uv = me_plane_019.uv_layers.new(name='UVMap')
_uv.uv.foreach_set('vector', [0.2988, 0.08344, 0.3076, 0.02321, 0.4432, 0.03108, 0.4344, 0.09132, 0.3023, 0.4565, 0.2998, 0.4045, 0.4354, 0.4123, 0.438, 0.4644, 0.2998, 0.4045, 0.2984, 0.3549, 0.4341, 0.3627, 0.4354, 0.4123, 0.2984, 0.3549, 0.2976, 0.3053, 0.4333, 0.3132, 0.4341, 0.3627, 0.2976, 0.3053, 0.2967, 0.2536, 0.4324, 0.2615, 0.4333, 0.3132, 0.2967, 0.2536, 0.296, 0.1991, 0.4317, 0.2069, 0.4324, 0.2615, 0.296, 0.1991, 0.2961, 0.1423, 0.4317, 0.1502, 0.4317, 0.2069, 0.2961, 0.1423, 0.2988, 0.08344, 0.4344, 0.09132, 0.4317, 0.1502, 0.0, 0.0, 0.0, 0.0, 0.0, 0.0, 0.0, 0.0, 0.0, 0.0, 0.0, 0.0, 0.0, 0.0, 0.0, 0.0, 0.0, 0.0, 0.0, 0.0, 0.0, 0.0, 0.0, 0.0, 0.0, 0.0, 0.0, 0.0, 0.0, 0.0, 0.0, 0.0, 0.0, 0.0, 0.0, 0.0, 0.0, 0.0, 0.0, 0.0, 0.0, 0.0, 0.0, 0.0, 0.0, 0.0, 0.0, 0.0, 0.0, 0.0, 0.0, 0.0, 0.0, 0.0, 0.0, 0.0, 0.0, 0.0, 0.0, 0.0, 0.0, 0.0, 0.0, 0.0, 0.0, 0.0, 0.0, 0.0, 0.0, 0.0, 0.0, 0.0, 0.0, 0.0, 0.0, 0.0, 0.0, 0.0, 0.0, 0.0, 0.0, 0.0, 0.0, 0.0, 0.0, 0.0, 0.0, 0.0, 0.0, 0.0, 0.0, 0.0, 0.0, 0.0, 0.0, 0.0, 0.0, 0.0, 0.0, 0.0, 0.0, 0.0, 0.0, 0.0, 0.0, 0.0, 0.0, 0.0, 0.0, 0.0, 0.0, 0.0, 0.0, 0.0, 0.0, 0.0, 0.0, 0.0, 0.0, 0.0, 0.0, 0.0, 0.0, 0.0, 0.0, 0.0, 0.0, 0.0, 0.0, 0.0, 0.0, 0.0, 0.0, 0.0, 0.0, 0.0, 0.0, 0.0, 0.0, 0.0, 0.0, 0.0, 0.0, 0.0, 0.0, 0.0, 0.0, 0.0, 0.0, 0.0, 0.0, 0.0, 0.0, 0.0, 0.0, 0.0, 0.0, 0.0, 0.0, 0.0, 0.0, 0.0, 0.0, 0.0, 0.0, 0.0, 0.0, 0.0, 0.0, 0.0, 0.0, 0.0, 0.0, 0.0, 0.0, 0.0, 0.0, 0.0, 0.0, 0.0, 0.0, 0.0, 0.0, 0.0, 0.0, 0.0, 0.0, 0.0, 0.0, 0.0, 0.0, 0.0, 0.0, 0.0, 0.0, 0.0, 0.0, 0.0, 0.0, 0.0, 0.0, 0.0, 0.0, 0.0, 0.0, 0.0, 0.0, 0.0, 0.0, 0.0, 0.0, 0.0, 0.0, 0.0, 0.0, 0.0, 0.0, 0.0, 0.0, 0.0, 0.0, 0.0, 0.0, 0.0, 0.0, 0.0, 0.0, 0.0, 0.0, 0.0, 0.0, 0.0, 0.0, 0.0, 0.0, 0.0, 0.0, 0.0, 0.0, 0.0, 0.0, 0.0, 0.0, 0.0, 0.0, 0.0, 0.0, 0.0, 0.0, 0.0, 0.0, 0.0, 0.0, 0.0, 0.0, 0.0, 0.0, 0.0, 0.0, 0.0, 0.0, 0.0, 0.0, 0.0, 0.0, 0.0, 0.0, 0.0, 0.0, 0.0, 0.0, 0.0, 0.0, 0.0, 0.0, 0.0, 0.0, 0.0, 0.0, 0.0, 0.0, 0.0, 0.0, 0.0, 0.0, 0.0, 0.0, 0.0, 0.0, 0.0, 0.0, 0.0, 0.0, 0.0, 0.0, 0.0, 0.0, 0.0, 0.0, 0.0, 0.0, 0.0, 0.0, 0.0, 0.0, 0.0, 0.0, 0.0, 0.0, 0.0, 0.0, 0.0, 0.0, 0.0, 0.0, 0.0, 0.0, 0.0, 0.0, 0.0, 0.0, 0.0, 0.0, 0.0, 0.0, 0.0, 0.0, 0.0, 0.0, 0.0, 0.0, 0.0, 0.0, 0.0, 0.0, 0.0, 0.0, 0.0, 0.0, 0.0, 0.0, 0.0, 0.0, 0.0, 0.0, 0.0, 0.0, 0.0, 0.0, 0.0, 0.0, 0.0, 0.0, 0.0, 0.0, 0.0, 0.0, 0.0, 0.0, 0.0, 0.0, 0.0, 0.0, 0.0, 0.0, 0.0, 0.0, 0.0, 0.0, 0.0, 0.0, 0.0, 0.0, 0.0, 0.0, 0.0, 0.0, 0.0, 0.0, 0.0, 0.0, 0.0, 0.0, 0.0, 0.0, 0.0, 0.0, 0.0, 0.0, 0.0, 0.0, 0.0, 0.0, 0.0, 0.0, 0.0, 0.0, 0.0, 0.0, 0.0, 0.0, 0.0, 0.0, 0.0, 0.0, 0.0, 0.0, 0.0, 0.0, 0.0, 0.0, 0.0, 0.0, 0.0, 0.0, 0.0, 0.0, 0.0, 0.0, 0.0, 0.0, 0.0, 0.0, 0.0, 0.0, 0.0, 0.0, 0.0, 0.0, 0.0, 0.0, 0.0, 0.0, 0.0, 0.0, 0.0, 0.0, 0.0, 0.0, 0.0, 0.0, 0.0, 0.0, 0.0, 0.0, 0.0, 0.0, 0.0, 0.0, 0.0, 0.0, 0.0, 0.0, 0.0, 0.0, 0.0, 0.0, 0.0, 0.0, 0.0, 0.0, 0.0, 0.0, 0.0, 0.0, 0.0, 0.0, 0.0, 0.0, 0.0, 0.0, 0.0, 0.0, 0.0, 0.0, 0.0, 0.0, 0.0, 0.0, 0.0, 0.0, 0.0, 0.0, 0.0, 0.0, 0.0, 0.0, 0.0, 0.0, 0.0, 0.0, 0.0, 0.0, 0.0, 0.0, 0.0, 0.0, 0.0, 0.0, 0.0, 0.0, 0.0, 0.0, 0.0, 0.0, 0.0, 0.0, 0.0, 0.0, 0.0, 0.0, 0.0, 0.0, 0.0, 0.0, 0.0, 0.0, 0.0, 0.0, 0.0, 0.0, 0.0, 0.0, 0.0, 0.0, 0.0, 0.0, 0.0, 0.0, 0.0, 0.0, 0.0, 0.0, 0.0, 0.0, 0.0, 0.0, 0.0, 0.0, 0.0, 0.0, 0.0, 0.0, 0.0, 0.0, 0.0, 0.0, 0.0, 0.0, 0.0, 0.0, 0.0, 0.0, 0.0, 0.0, 0.0, 0.0, 0.0, 0.0, 0.0, 0.0, 0.0, 0.0, 0.0, 0.0, 0.0, 0.0, 0.0, 0.0, 0.0, 0.0, 0.0, 0.0, 0.0, 0.0, 0.0, 0.0, 0.0, 0.0, 0.0, 0.0, 0.0, 0.0, 0.0, 0.0, 0.0, 0.0, 0.0, 0.0, 0.0, 0.0, 0.0, 0.0, 0.0, 0.0, 0.0, 0.0, 0.0, 0.0, 0.0, 0.0, 0.0, 0.0, 0.0, 0.0, 0.0, 0.0, 0.0, 0.0, 0.0, 0.0, 0.0, 0.0, 0.0, 0.0, 0.0, 0.0, 0.0, 0.0, 0.0, 0.0, 0.0, 0.0, 0.0, 0.0, 0.0, 0.0, 0.0, 0.0, 0.0, 0.0, 0.0, 0.0, 0.0, 0.0, 0.0, 0.0, 0.0, 0.0, 0.0, 0.0, 0.0, 0.0, 0.0, 0.0, 0.0, 0.0, 0.0, 0.0, 0.0, 0.0, 0.0, 0.0, 0.0, 0.0, 0.0, 0.0, 0.0, 0.0, 0.0, 0.0, 0.0, 0.0, 0.0, 0.0, 0.0, 0.0, 0.0, 0.0, 0.0, 0.0, 0.0, 0.0, 0.0, 0.0, 0.0, 0.0, 0.0, 0.0, 0.0, 0.0, 0.0, 0.0, 0.0, 0.0, 0.0, 0.0, 0.0, 0.0, 0.0, 0.0, 0.0, 0.0, 0.0, 0.0, 0.0, 0.0, 0.0, 0.0, 0.0, 0.0, 0.0, 0.0, 0.0, 0.0, 0.0, 0.0, 0.0, 0.0, 0.0, 0.0, 0.0, 0.0, 0.0, 0.0, 0.0, 0.0, 0.0, 0.0, 0.0, 0.0, 0.0, 0.0, 0.0, 0.0, 0.0, 0.0, 0.0, 0.0, 0.0, 0.0, 0.0, 0.0, 0.0, 0.0, 0.0, 0.0, 0.0, 0.0, 0.0, 0.0, 0.0, 0.0, 0.0, 0.0, 0.0, 0.0, 0.0, 0.0, 0.0, 0.0, 0.0, 0.0, 0.0, 0.0, 0.0, 0.0, 0.0, 0.0, 0.0, 0.0, 0.0, 0.0, 0.0, 0.0, 0.0, 0.0, 0.0, 0.0, 0.0, 0.0, 0.0, 0.0, 0.0, 0.0, 0.0, 0.0, 0.0, 0.0, 0.0, 0.0, 0.0, 0.0, 0.0, 0.0, 0.0, 0.0, 0.0, 0.0, 0.0, 0.0, 0.0, 0.0, 0.0, 0.0, 0.0, 0.0, 0.0, 0.0, 0.0, 0.0, 0.0, 0.0, 0.0, 0.0, 0.0, 0.0, 0.0, 0.0, 0.0, 0.0, 0.0, 0.0, 0.0, 0.0, 0.0, 0.0, 0.0, 0.0, 0.0, 0.0, 0.0, 0.0, 0.0, 0.0, 0.0, 0.0, 0.0, 0.0, 0.0, 0.0, 0.0, 0.6105, 0.2327, 0.6662, 0.2327, 0.6662, 0.2779, 0.6105, 0.2779, 0.6105, 0.03979, 0.6662, 0.03979, 0.6662, 0.07486, 0.6105, 0.07486, 0.6105, 0.07486, 0.6662, 0.07486, 0.6662, 0.11, 0.6105, 0.11, 0.6105, 0.11, 0.6662, 0.11, 0.6662, 0.1466, 0.6105, 0.1466, 0.6105, 0.1466, 0.6662, 0.1466, 0.6662, 0.1877, 0.6105, 0.1877, 0.6105, 0.1877, 0.6662, 0.1877, 0.6662, 0.2327, 0.6105, 0.2327, 0.6105, 0.2327, 0.6662, 0.2327, 0.6662, 0.2779, 0.6105, 0.2779, 0.6105, 0.03979, 0.6662, 0.03979, 0.6662, 0.07486, 0.6105, 0.07486, 0.6105, 0.07486, 0.6662, 0.07486, 0.6662, 0.11, 0.6105, 0.11, 0.6105, 0.11, 0.6662, 0.11, 0.6662, 0.1466, 0.6105, 0.1466, 0.6105, 0.1466, 0.6662, 0.1466, 0.6662, 0.1877, 0.6105, 0.1877, 0.6105, 0.1877, 0.6662, 0.1877, 0.6662, 0.2327, 0.6105, 0.2327, 0.6105, 0.2327, 0.6662, 0.2327, 0.6662, 0.2779, 0.6105, 0.2779, 0.6105, 0.03979, 0.6662, 0.03979, 0.6662, 0.07486, 0.6105, 0.07486, 0.6105, 0.07486, 0.6662, 0.07486, 0.6662, 0.11, 0.6105, 0.11, 0.6105, 0.11, 0.6662, 0.11, 0.6662, 0.1466, 0.6105, 0.1466, 0.6105, 0.1466, 0.6662, 0.1466, 0.6662, 0.1877, 0.6105, 0.1877, 0.6105, 0.1877, 0.6662, 0.1877, 0.6662, 0.2327, 0.6105, 0.2327, 0.6105, 0.2327, 0.6662, 0.2327, 0.6662, 0.2779, 0.6105, 0.2779, 0.6105, 0.03979, 0.6662, 0.03979, 0.6662, 0.07486, 0.6105, 0.07486, 0.6105, 0.07486, 0.6662, 0.07486, 0.6662, 0.11, 0.6105, 0.11, 0.6105, 0.11, 0.6662, 0.11, 0.6662, 0.1466, 0.6105, 0.1466, 0.6105, 0.1466, 0.6662, 0.1466, 0.6662, 0.1877, 0.6105, 0.1877, 0.6105, 0.1877, 0.6662, 0.1877, 0.6662, 0.2327, 0.6105, 0.2327, 0.6105, 0.2327, 0.6662, 0.2327, 0.6662, 0.2779, 0.6105, 0.2779, 0.6105, 0.03979, 0.6662, 0.03979, 0.6662, 0.07486, 0.6105, 0.07486, 0.6105, 0.07486, 0.6662, 0.07486, 0.6662, 0.11, 0.6105, 0.11, 0.6105, 0.11, 0.6662, 0.11, 0.6662, 0.1466, 0.6105, 0.1466, 0.6105, 0.1466, 0.6662, 0.1466, 0.6662, 0.1877, 0.6105, 0.1877, 0.6105, 0.1877, 0.6662, 0.1877, 0.6662, 0.2327, 0.6105, 0.2327, 0.6105, 0.2327, 0.6662, 0.2327, 0.6662, 0.2779, 0.6105, 0.2779, 0.6105, 0.03979, 0.6662, 0.03979, 0.6662, 0.07486, 0.6105, 0.07486, 0.6105, 0.07486, 0.6662, 0.07486, 0.6662, 0.11, 0.6105, 0.11, 0.6105, 0.11, 0.6662, 0.11, 0.6662, 0.1466, 0.6105, 0.1466, 0.6105, 0.1466, 0.6662, 0.1466, 0.6662, 0.1877, 0.6105, 0.1877, 0.6105, 0.1877, 0.6662, 0.1877, 0.6662, 0.2327, 0.6105, 0.2327, 0.6105, 0.2327, 0.6662, 0.2327, 0.6662, 0.2779, 0.6105, 0.2779, 0.6105, 0.03979, 0.6662, 0.03979, 0.6662, 0.07486, 0.6105, 0.07486, 0.6105, 0.07486, 0.6662, 0.07486, 0.6662, 0.11, 0.6105, 0.11, 0.6105, 0.11, 0.6662, 0.11, 0.6662, 0.1466, 0.6105, 0.1466, 0.6105, 0.1466, 0.6662, 0.1466, 0.6662, 0.1877, 0.6105, 0.1877, 0.6105, 0.1877, 0.6662, 0.1877, 0.6662, 0.2327, 0.6105, 0.2327, 0.6105, 0.2327, 0.6662, 0.2327, 0.6662, 0.2779, 0.6105, 0.2779, 0.6105, 0.03979, 0.6662, 0.03979, 0.6662, 0.07486, 0.6105, 0.07486, 0.6105, 0.07486, 0.6662, 0.07486, 0.6662, 0.11, 0.6105, 0.11, 0.6105, 0.11, 0.6662, 0.11, 0.6662, 0.1466, 0.6105, 0.1466, 0.6105, 0.1466, 0.6662, 0.1466, 0.6662, 0.1877, 0.6105, 0.1877, 0.6105, 0.1877, 0.6662, 0.1877, 0.6662, 0.2327, 0.6105, 0.2327, 0.6105, 0.2327, 0.6662, 0.2327, 0.6662, 0.2779, 0.6105, 0.2779, 0.6105, 0.03979, 0.6662, 0.03979, 0.6662, 0.07486, 0.6105, 0.07486, 0.6105, 0.07486, 0.6662, 0.07486, 0.6662, 0.11, 0.6105, 0.11, 0.6105, 0.11, 0.6662, 0.11, 0.6662, 0.1466, 0.6105, 0.1466, 0.6105, 0.1466, 0.6662, 0.1466, 0.6662, 0.1877, 0.6105, 0.1877, 0.6105, 0.1877, 0.6662, 0.1877, 0.6662, 0.2327, 0.6105, 0.2327, 0.6105, 0.2327, 0.6662, 0.2327, 0.6662, 0.2779, 0.6105, 0.2779, 0.6105, 0.03979, 0.6662, 0.03979, 0.6662, 0.07486, 0.6105, 0.07486, 0.6105, 0.07486, 0.6662, 0.07486, 0.6662, 0.11, 0.6105, 0.11, 0.6105, 0.11, 0.6662, 0.11, 0.6662, 0.1466, 0.6105, 0.1466, 0.6105, 0.1466, 0.6662, 0.1466, 0.6662, 0.1877, 0.6105, 0.1877, 0.6105, 0.1877, 0.6662, 0.1877, 0.6662, 0.2327, 0.6105, 0.2327, 0.6105, 0.2327, 0.6662, 0.2327, 0.6662, 0.2779, 0.6105, 0.2779, 0.6105, 0.03979, 0.6662, 0.03979, 0.6662, 0.07486, 0.6105, 0.07486, 0.6105, 0.07486, 0.6662, 0.07486, 0.6662, 0.11, 0.6105, 0.11, 0.6105, 0.11, 0.6662, 0.11, 0.6662, 0.1466, 0.6105, 0.1466, 0.6105, 0.1466, 0.6662, 0.1466, 0.6662, 0.1877, 0.6105, 0.1877, 0.6105, 0.1877, 0.6662, 0.1877, 0.6662, 0.2327, 0.6105, 0.2327, 0.6105, 0.2327, 0.6662, 0.2327, 0.6662, 0.2779, 0.6105, 0.2779, 0.6105, 0.03979, 0.6662, 0.03979, 0.6662, 0.07486, 0.6105, 0.07486, 0.6105, 0.07486, 0.6662, 0.07486, 0.6662, 0.11, 0.6105, 0.11, 0.6105, 0.11, 0.6662, 0.11, 0.6662, 0.1466, 0.6105, 0.1466, 0.6105, 0.1466, 0.6662, 0.1466, 0.6662, 0.1877, 0.6105, 0.1877, 0.6105, 0.1877, 0.6662, 0.1877, 0.6662, 0.2327, 0.6105, 0.2327, 0.7817, 0.1176, 0.7821, 0.1317, 0.7698, 0.131, 0.7703, 0.1169, 0.7739, 0.08754, 0.7769, 0.08616, 0.7789, 0.08853, 0.7766, 0.09073, 0.7815, 0.08385, 0.7856, 0.08149, 0.7825, 0.08497, 0.7863, 0.05869, 0.7838, 0.064, 0.7801, 0.06329, 0.7808, 0.0723, 0.7811, 0.09351, 0.7723, 0.09301, 0.7746, 0.07198, 0.7683, 0.137, 0.7694, 0.1361, 0.7744, 0.142, 0.7737, 0.1433, 0.7769, 0.08616, 0.7815, 0.08385, 0.7825, 0.08497, 0.7789, 0.08853, 0.7813, 0.05913, 0.7808, 0.0723, 0.7746, 0.07198, 0.7782, 0.05897, 0.7863, 0.05869, 0.7801, 0.06329, 0.7774, 0.06201, 0.7746, 0.07198, 0.7723, 0.09301, 0.7654, 0.09091, 0.7698, 0.07053, 0.7737, 0.1433, 0.7744, 0.142, 0.781, 0.1453, 0.7807, 0.1468, 0.7789, 0.08853, 0.7825, 0.08497, 0.7839, 0.08556, 0.7819, 0.08981, 0.7782, 0.05897, 0.7746, 0.07198, 0.7698, 0.07053, 0.7757, 0.05824, 0.7703, 0.1169, 0.7698, 0.131, 0.7603, 0.1281, 0.7615, 0.1142, 0.7766, 0.09073, 0.7789, 0.08853, 0.7819, 0.08981, 0.7806, 0.09248, 0.7825, 0.08497, 0.7856, 0.08149, 0.7839, 0.08556, 0.7819, 0.08981, 0.7839, 0.08556, 0.7856, 0.08551, 0.7854, 0.08977, 0.7924, 0.06256, 0.8004, 0.07701, 0.7889, 0.07836, 0.7865, 0.06325, 0.8131, 0.1285, 0.8149, 0.1449, 0.792, 0.1475, 0.7919, 0.1309, 0.7806, 0.09248, 0.7819, 0.08981, 0.7854, 0.08977, 0.7852, 0.09245, 0.7839, 0.08556, 0.7856, 0.08149, 0.7856, 0.08551, 0.7835, 0.05806, 0.7924, 0.06256, 0.7865, 0.06325, 0.8004, 0.07701, 0.8071, 0.101, 0.7906, 0.1029, 0.7889, 0.07836, 0.7807, 0.1468, 0.781, 0.1453, 0.788, 0.1453, 0.7883, 0.1468, 0.7865, 0.06325, 0.7889, 0.07836, 0.7765, 0.07844, 0.7801, 0.06329, 0.7919, 0.1309, 0.792, 0.1475, 0.7673, 0.1477, 0.769, 0.1311, 0.7852, 0.09245, 0.7854, 0.08977, 0.7888, 0.08838, 0.7897, 0.0906, 0.7856, 0.08551, 0.7856, 0.08149, 0.7872, 0.08484, 0.7835, 0.05806, 0.7865, 0.06325, 0.7801, 0.06329, 0.7889, 0.07836, 0.7906, 0.1029, 0.7728, 0.103, 0.7765, 0.07844, 0.7883, 0.1468, 0.788, 0.1453, 0.7946, 0.142, 0.7953, 0.1433, 0.7854, 0.08977, 0.7856, 0.08551, 0.7872, 0.08484, 0.7888, 0.08838, 0.7872, 0.08484, 0.7856, 0.08149, 0.7886, 0.08363, 0.7835, 0.05806, 0.7801, 0.06329, 0.7743, 0.06268, 0.7765, 0.07844, 0.7728, 0.103, 0.7564, 0.1013, 0.765, 0.07725, 0.7953, 0.1433, 0.7946, 0.142, 0.7996, 0.1361, 0.8007, 0.137, 0.7888, 0.08838, 0.7872, 0.08484, 0.7886, 0.08363, 0.7916, 0.08584, 0.7801, 0.06329, 0.7765, 0.07844, 0.765, 0.07725, 0.7743, 0.06268, 0.769, 0.1311, 0.7673, 0.1477, 0.7447, 0.1453, 0.748, 0.1289, 0.7897, 0.0906, 0.7888, 0.08838, 0.7916, 0.08584, 0.7934, 0.08721, 0.7973, 0.07358, 0.8049, 0.09753, 0.7968, 0.1008, 0.7917, 0.07582, 0.8007, 0.137, 0.7996, 0.1361, 0.8023, 0.1283, 0.8036, 0.1286, 0.7916, 0.08584, 0.7886, 0.08363, 0.7895, 0.08207, 0.7934, 0.08254, 0.7889, 0.05948, 0.7973, 0.07358, 0.7917, 0.07582, 0.786, 0.06063, 0.8121, 0.1251, 0.8151, 0.1417, 0.8039, 0.1462, 0.8017, 0.1293, 0.7934, 0.08721, 0.7916, 0.08584, 0.7934, 0.08254, 0.7958, 0.0828, 0.7886, 0.08363, 0.7856, 0.08149, 0.7895, 0.08207, 0.7813, 0.05633, 0.7889, 0.05948, 0.786, 0.06063, 0.786, 0.06063, 0.7917, 0.07582, 0.7843, 0.07688, 0.7822, 0.06116, 0.8017, 0.1293, 0.8039, 0.1462, 0.7892, 0.1483, 0.7881, 0.1313, 0.7958, 0.0828, 0.7934, 0.08254, 0.7939, 0.07902, 0.7964, 0.07807, 0.7895, 0.08207, 0.7856, 0.08149, 0.7897, 0.0804, 0.7813, 0.05633, 0.786, 0.06063, 0.7822, 0.06116, 0.7917, 0.07582, 0.7968, 0.1008, 0.7862, 0.1023, 0.7843, 0.07688, 0.8036, 0.1286, 0.8023, 0.1283, 0.8023, 0.1199, 0.8036, 0.1196, 0.7934, 0.08254, 0.7895, 0.08207, 0.7897, 0.0804, 0.7939, 0.07902, 0.7881, 0.1313, 0.7892, 0.1483, 0.7732, 0.1478, 0.7733, 0.1308, 0.7964, 0.07807, 0.7939, 0.07902, 0.7931, 0.07582, 0.7953, 0.07377, 0.7897, 0.0804, 0.7856, 0.08149, 0.7894, 0.07889, 0.7813, 0.05633, 0.7822, 0.06116, 0.7781, 0.061, 0.7843, 0.07688, 0.7862, 0.1023, 0.7746, 0.1019, 0.7762, 0.07659, 0.8036, 0.1196, 0.8023, 0.1199, 0.7996, 0.1122, 0.8007, 0.1113, 0.7939, 0.07902, 0.7897, 0.0804, 0.7894, 0.07889, 0.7931, 0.07582, 0.7822, 0.06116, 0.7843, 0.07688, 0.7762, 0.07659, 0.7781, 0.061, 0.7813, 0.06098, 0.7916, 0.06355, 0.7901, 0.06535, 0.7762, 0.07659, 0.7746, 0.1019, 0.7639, 0.0997, 0.7687, 0.07499, 0.8007, 0.1113, 0.7996, 0.1122, 0.7946, 0.1062, 0.7953, 0.1049, 0.7931, 0.07582, 0.7894, 0.07889, 0.7884, 0.07777, 0.7911, 0.07346, 0.7781, 0.061, 0.7762, 0.07659, 0.7687, 0.07499, 0.7742, 0.06018, 0.7733, 0.1308, 0.7732, 0.1478, 0.7584, 0.1447, 0.7596, 0.1279, 0.7953, 0.07377, 0.7931, 0.07582, 0.7911, 0.07346, 0.7926, 0.0706, 0.7894, 0.07889, 0.7856, 0.08149, 0.7884, 0.07777, 0.7953, 0.1049, 0.7946, 0.1062, 0.788, 0.103, 0.7883, 0.1015, 0.7911, 0.07346, 0.7884, 0.07777, 0.787, 0.07722, 0.7881, 0.0723, 0.7857, 0.062, 0.7967, 0.07426, 0.7918, 0.07774, 0.7831, 0.06377, 0.7674, 0.1292, 0.7693, 0.1459, 0.7571, 0.1429, 0.7561, 0.1264, 0.7926, 0.0706, 0.7911, 0.07346, 0.7881, 0.0723, 0.7887, 0.06904, 0.7884, 0.07777, 0.7856, 0.08149, 0.787, 0.07722, 0.7813, 0.06098, 0.7901, 0.06535, 0.7873, 0.06662, 0.7967, 0.07426, 0.8088, 0.09587, 0.8017, 0.1009, 0.7918, 0.07774, 0.7831, 0.06377, 0.7918, 0.07774, 0.7848, 0.08015, 0.7796, 0.065, 0.812, 0.1271, 0.8171, 0.1425, 0.8033, 0.1473, 0.7993, 0.1316, 0.7887, 0.06904, 0.7881, 0.0723, 0.7848, 0.07252, 0.7842, 0.06933, 0.787, 0.07722, 0.7856, 0.08149, 0.7854, 0.07731, 0.7813, 0.06098, 0.7873, 0.06662, 0.7835, 0.06717, 0.7918, 0.07774, 0.8017, 0.1009, 0.7918, 0.1043, 0.7848, 0.08015, 0.7883, 0.1015, 0.788, 0.103, 0.781, 0.103, 0.7807, 0.1015, 0.7881, 0.0723, 0.787, 0.07722, 0.7854, 0.07731, 0.7848, 0.07252, 0.7842, 0.06933, 0.7848, 0.07252, 0.7814, 0.07402, 0.7798, 0.07136, 0.7854, 0.07731, 0.7856, 0.08149, 0.7837, 0.07801, 0.7813, 0.06098, 0.7835, 0.06717, 0.7795, 0.0669, 0.7848, 0.08015, 0.7918, 0.1043, 0.7805, 0.1057, 0.7769, 0.08112, 0.7807, 0.1015, 0.781, 0.103, 0.7744, 0.1062, 0.7737, 0.1049, 0.7848, 0.07252, 0.7854, 0.07731, 0.7837, 0.07801, 0.7814, 0.07402, 0.7796, 0.065, 0.7848, 0.08015, 0.7769, 0.08112, 0.7755, 0.06549, 0.7993, 0.1316, 0.8033, 0.1473, 0.7877, 0.1492, 0.7848, 0.1333, 0.7813, 0.06098, 0.7795, 0.0669, 0.7757, 0.06587, 0.7769, 0.08112, 0.7805, 0.1057, 0.7696, 0.1048, 0.7693, 0.08051, 0.7737, 0.1049, 0.7744, 0.1062, 0.7694, 0.1122, 0.7683, 0.1113, 0.7814, 0.07402, 0.7837, 0.07801, 0.7824, 0.07922, 0.7786, 0.07654, 0.7755, 0.06549, 0.7769, 0.08112, 0.7693, 0.08051, 0.7716, 0.06518, 0.7848, 0.1333, 0.7877, 0.1492, 0.7727, 0.148, 0.7709, 0.1322, 0.7798, 0.07136, 0.7814, 0.07402, 0.7786, 0.07654, 0.7761, 0.07473, 0.7837, 0.07801, 0.7856, 0.08149, 0.7824, 0.07922, 0.7786, 0.07654, 0.7824, 0.07922, 0.7815, 0.08074, 0.7767, 0.0797, 0.7757, 0.06587, 0.7706, 0.08049, 0.7649, 0.07728, 0.7728, 0.06423, 0.8133, 0.1266, 0.8145, 0.1428, 0.8031, 0.1474, 0.8027, 0.1309, 0.7761, 0.07473, 0.7786, 0.07654, 0.7767, 0.0797, 0.7736, 0.07894, 0.7824, 0.07922, 0.7856, 0.08149, 0.7815, 0.08074, 0.7813, 0.06098, 0.7757, 0.06587, 0.7728, 0.06423, 0.7706, 0.08049, 0.7663, 0.1045, 0.7582, 0.09984, 0.7649, 0.07728, 0.7683, 0.1113, 0.7694, 0.1122, 0.7667, 0.1199, 0.7654, 0.1196, 0.7878, 0.05772, 0.7935, 0.06957, 0.7874, 0.07146, 0.7847, 0.05869, 0.805, 0.1127, 0.8072, 0.1264, 0.7952, 0.1301, 0.7939, 0.1161, 0.7736, 0.07894, 0.7767, 0.0797, 0.7761, 0.08307, 0.7728, 0.08341, 0.7815, 0.08074, 0.7856, 0.08149, 0.7812, 0.08236, 0.7813, 0.06098, 0.7728, 0.06423, 0.7712, 0.06222, 0.7935, 0.06957, 0.7993, 0.08966, 0.7906, 0.09234, 0.7874, 0.07146, 0.7654, 0.1196, 0.7667, 0.1199, 0.7667, 0.1283, 0.7654, 0.1286, 0.7767, 0.0797, 0.7815, 0.08074, 0.7812, 0.08236, 0.7761, 0.08307, 0.7812, 0.08236, 0.7856, 0.08149, 0.7815, 0.08385, 0.7863, 0.05869, 0.7879, 0.06405, 0.7838, 0.064, 0.7874, 0.07146, 0.7906, 0.09234, 0.7811, 0.09351, 0.7808, 0.0723, 0.7654, 0.1286, 0.7667, 0.1283, 0.7694, 0.1361, 0.7683, 0.137, 0.7761, 0.08307, 0.7812, 0.08236, 0.7815, 0.08385, 0.7769, 0.08616, 0.7847, 0.05869, 0.7874, 0.07146, 0.7808, 0.0723, 0.7813, 0.05913, 0.7939, 0.1161, 0.7952, 0.1301, 0.7821, 0.1317, 0.7817, 0.1176, 0.7728, 0.08341, 0.7761, 0.08307, 0.7769, 0.08616, 0.7739, 0.08754, 0.7906, 0.09234, 0.7939, 0.1161, 0.7817, 0.1176, 0.7811, 0.09351, 0.7993, 0.08966, 0.805, 0.1127, 0.7939, 0.1161, 0.7906, 0.09234, 0.7663, 0.1045, 0.7625, 0.1316, 0.7521, 0.1257, 0.7582, 0.09984, 0.7805, 0.1057, 0.7848, 0.1333, 0.7709, 0.1322, 0.7696, 0.1048, 0.7918, 0.1043, 0.7993, 0.1316, 0.7848, 0.1333, 0.7805, 0.1057, 0.8017, 0.1009, 0.812, 0.1271, 0.7993, 0.1316, 0.7918, 0.1043, 0.8088, 0.09587, 0.8211, 0.1207, 0.812, 0.1271, 0.8017, 0.1009, 0.7746, 0.1019, 0.7733, 0.1308, 0.7596, 0.1279, 0.7639, 0.0997, 0.7862, 0.1023, 0.7881, 0.1313, 0.7733, 0.1308, 0.7746, 0.1019, 0.7968, 0.1008, 0.8017, 0.1293, 0.7881, 0.1313, 0.7862, 0.1023, 0.8049, 0.09753, 0.8121, 0.1251, 0.8017, 0.1293, 0.7968, 0.1008, 0.7728, 0.103, 0.769, 0.1311, 0.748, 0.1289, 0.7564, 0.1013, 0.7906, 0.1029, 0.7919, 0.1309, 0.769, 0.1311, 0.7728, 0.103, 0.8071, 0.101, 0.8131, 0.1285, 0.7919, 0.1309, 0.7906, 0.1029, 0.7723, 0.09301, 0.7703, 0.1169, 0.7615, 0.1142, 0.7654, 0.09091, 0.7811, 0.09351, 0.7817, 0.1176, 0.7703, 0.1169, 0.7723, 0.09301, 0.6105, 0.2327, 0.6662, 0.2327, 0.6662, 0.2779, 0.6105, 0.2779, 0.6105, 0.03979, 0.6662, 0.03979, 0.6662, 0.07486, 0.6105, 0.07486, 0.6105, 0.07486, 0.6662, 0.07486, 0.6662, 0.11, 0.6105, 0.11, 0.6105, 0.11, 0.6662, 0.11, 0.6662, 0.1466, 0.6105, 0.1466, 0.6105, 0.1466, 0.6662, 0.1466, 0.6662, 0.1877, 0.6105, 0.1877, 0.6105, 0.1877, 0.6662, 0.1877, 0.6662, 0.2327, 0.6105, 0.2327, 0.6105, 0.2327, 0.6662, 0.2327, 0.6662, 0.2779, 0.6105, 0.2779, 0.6105, 0.03979, 0.6662, 0.03979, 0.6662, 0.07486, 0.6105, 0.07486, 0.6105, 0.07486, 0.6662, 0.07486, 0.6662, 0.11, 0.6105, 0.11, 0.6105, 0.11, 0.6662, 0.11, 0.6662, 0.1466, 0.6105, 0.1466, 0.6105, 0.1466, 0.6662, 0.1466, 0.6662, 0.1877, 0.6105, 0.1877, 0.6105, 0.1877, 0.6662, 0.1877, 0.6662, 0.2327, 0.6105, 0.2327, 0.6105, 0.2327, 0.6662, 0.2327, 0.6662, 0.2779, 0.6105, 0.2779, 0.6105, 0.03979, 0.6662, 0.03979, 0.6662, 0.07486, 0.6105, 0.07486, 0.6105, 0.07486, 0.6662, 0.07486, 0.6662, 0.11, 0.6105, 0.11, 0.6105, 0.11, 0.6662, 0.11, 0.6662, 0.1466, 0.6105, 0.1466, 0.6105, 0.1466, 0.6662, 0.1466, 0.6662, 0.1877, 0.6105, 0.1877, 0.6105, 0.1877, 0.6662, 0.1877, 0.6662, 0.2327, 0.6105, 0.2327, 0.6105, 0.2327, 0.6662, 0.2327, 0.6662, 0.2779, 0.6105, 0.2779, 0.6105, 0.03979, 0.6662, 0.03979, 0.6662, 0.07486, 0.6105, 0.07486, 0.6105, 0.07486, 0.6662, 0.07486, 0.6662, 0.11, 0.6105, 0.11, 0.6105, 0.11, 0.6662, 0.11, 0.6662, 0.1466, 0.6105, 0.1466, 0.6105, 0.1466, 0.6662, 0.1466, 0.6662, 0.1877, 0.6105, 0.1877, 0.6105, 0.1877, 0.6662, 0.1877, 0.6662, 0.2327, 0.6105, 0.2327, 0.6105, 0.2327, 0.6662, 0.2327, 0.6662, 0.2779, 0.6105, 0.2779, 0.6105, 0.03979, 0.6662, 0.03979, 0.6662, 0.07486, 0.6105, 0.07486, 0.6105, 0.07486, 0.6662, 0.07486, 0.6662, 0.11, 0.6105, 0.11, 0.6105, 0.11, 0.6662, 0.11, 0.6662, 0.1466, 0.6105, 0.1466, 0.6105, 0.1466, 0.6662, 0.1466, 0.6662, 0.1877, 0.6105, 0.1877, 0.6105, 0.1877, 0.6662, 0.1877, 0.6662, 0.2327, 0.6105, 0.2327, 0.6105, 0.2327, 0.6662, 0.2327, 0.6662, 0.2779, 0.6105, 0.2779, 0.6105, 0.03979, 0.6662, 0.03979, 0.6662, 0.07486, 0.6105, 0.07486, 0.6105, 0.07486, 0.6662, 0.07486, 0.6662, 0.11, 0.6105, 0.11, 0.6105, 0.11, 0.6662, 0.11, 0.6662, 0.1466, 0.6105, 0.1466, 0.6105, 0.1466, 0.6662, 0.1466, 0.6662, 0.1877, 0.6105, 0.1877, 0.6105, 0.1877, 0.6662, 0.1877, 0.6662, 0.2327, 0.6105, 0.2327, 0.6105, 0.2327, 0.6662, 0.2327, 0.6662, 0.2779, 0.6105, 0.2779, 0.6105, 0.03979, 0.6662, 0.03979, 0.6662, 0.07486, 0.6105, 0.07486, 0.6105, 0.07486, 0.6662, 0.07486, 0.6662, 0.11, 0.6105, 0.11, 0.6105, 0.11, 0.6662, 0.11, 0.6662, 0.1466, 0.6105, 0.1466, 0.6105, 0.1466, 0.6662, 0.1466, 0.6662, 0.1877, 0.6105, 0.1877, 0.6105, 0.1877, 0.6662, 0.1877, 0.6662, 0.2327, 0.6105, 0.2327, 0.6105, 0.2327, 0.6662, 0.2327, 0.6662, 0.2779, 0.6105, 0.2779, 0.6105, 0.03979, 0.6662, 0.03979, 0.6662, 0.07486, 0.6105, 0.07486, 0.6105, 0.07486, 0.6662, 0.07486, 0.6662, 0.11, 0.6105, 0.11, 0.6105, 0.11, 0.6662, 0.11, 0.6662, 0.1466, 0.6105, 0.1466, 0.6105, 0.1466, 0.6662, 0.1466, 0.6662, 0.1877, 0.6105, 0.1877, 0.6105, 0.1877, 0.6662, 0.1877, 0.6662, 0.2327, 0.6105, 0.2327, 0.6105, 0.2327, 0.6662, 0.2327, 0.6662, 0.2779, 0.6105, 0.2779, 0.6105, 0.03979, 0.6662, 0.03979, 0.6662, 0.07486, 0.6105, 0.07486, 0.6105, 0.07486, 0.6662, 0.07486, 0.6662, 0.11, 0.6105, 0.11, 0.6105, 0.11, 0.6662, 0.11, 0.6662, 0.1466, 0.6105, 0.1466, 0.6105, 0.1466, 0.6662, 0.1466, 0.6662, 0.1877, 0.6105, 0.1877, 0.6105, 0.1877, 0.6662, 0.1877, 0.6662, 0.2327, 0.6105, 0.2327, 0.6105, 0.2327, 0.6662, 0.2327, 0.6662, 0.2779, 0.6105, 0.2779, 0.6105, 0.03979, 0.6662, 0.03979, 0.6662, 0.07486, 0.6105, 0.07486, 0.6105, 0.07486, 0.6662, 0.07486, 0.6662, 0.11, 0.6105, 0.11, 0.6105, 0.11, 0.6662, 0.11, 0.6662, 0.1466, 0.6105, 0.1466, 0.6105, 0.1466, 0.6662, 0.1466, 0.6662, 0.1877, 0.6105, 0.1877, 0.6105, 0.1877, 0.6662, 0.1877, 0.6662, 0.2327, 0.6105, 0.2327, 0.6105, 0.2327, 0.6662, 0.2327, 0.6662, 0.2779, 0.6105, 0.2779, 0.6105, 0.03979, 0.6662, 0.03979, 0.6662, 0.07486, 0.6105, 0.07486, 0.6105, 0.07486, 0.6662, 0.07486, 0.6662, 0.11, 0.6105, 0.11, 0.6105, 0.11, 0.6662, 0.11, 0.6662, 0.1466, 0.6105, 0.1466, 0.6105, 0.1466, 0.6662, 0.1466, 0.6662, 0.1877, 0.6105, 0.1877, 0.6105, 0.1877, 0.6662, 0.1877, 0.6662, 0.2327, 0.6105, 0.2327, 0.6105, 0.2327, 0.6662, 0.2327, 0.6662, 0.2779, 0.6105, 0.2779, 0.6105, 0.03979, 0.6662, 0.03979, 0.6662, 0.07486, 0.6105, 0.07486, 0.6105, 0.07486, 0.6662, 0.07486, 0.6662, 0.11, 0.6105, 0.11, 0.6105, 0.11, 0.6662, 0.11, 0.6662, 0.1466, 0.6105, 0.1466, 0.6105, 0.1466, 0.6662, 0.1466, 0.6662, 0.1877, 0.6105, 0.1877, 0.6105, 0.1877, 0.6662, 0.1877, 0.6662, 0.2327, 0.6105, 0.2327, 0.7817, 0.1176, 0.7821, 0.1317, 0.7698, 0.131, 0.7703, 0.1169, 0.7739, 0.08754, 0.7769, 0.08616, 0.7789, 0.08853, 0.7766, 0.09073, 0.7815, 0.08385, 0.7856, 0.08149, 0.7825, 0.08497, 0.7863, 0.05869, 0.7838, 0.064, 0.7801, 0.06329, 0.7808, 0.0723, 0.7811, 0.09351, 0.7723, 0.09301, 0.7746, 0.07198, 0.7683, 0.137, 0.7694, 0.1361, 0.7744, 0.142, 0.7737, 0.1433, 0.7769, 0.08616, 0.7815, 0.08385, 0.7825, 0.08497, 0.7789, 0.08853, 0.7813, 0.05913, 0.7808, 0.0723, 0.7746, 0.07198, 0.7782, 0.05897, 0.7863, 0.05869, 0.7801, 0.06329, 0.7774, 0.06201, 0.7746, 0.07198, 0.7723, 0.09301, 0.7654, 0.09091, 0.7698, 0.07053, 0.7737, 0.1433, 0.7744, 0.142, 0.781, 0.1453, 0.7807, 0.1468, 0.7789, 0.08853, 0.7825, 0.08497, 0.7839, 0.08556, 0.7819, 0.08981, 0.7782, 0.05897, 0.7746, 0.07198, 0.7698, 0.07053, 0.7757, 0.05824, 0.7703, 0.1169, 0.7698, 0.131, 0.7603, 0.1281, 0.7615, 0.1142, 0.7766, 0.09073, 0.7789, 0.08853, 0.7819, 0.08981, 0.7806, 0.09248, 0.7825, 0.08497, 0.7856, 0.08149, 0.7839, 0.08556, 0.7819, 0.08981, 0.7839, 0.08556, 0.7856, 0.08551, 0.7854, 0.08977, 0.7924, 0.06256, 0.8004, 0.07701, 0.7889, 0.07836, 0.7865, 0.06325, 0.8131, 0.1285, 0.8149, 0.1449, 0.792, 0.1475, 0.7919, 0.1309, 0.7806, 0.09248, 0.7819, 0.08981, 0.7854, 0.08977, 0.7852, 0.09245, 0.7839, 0.08556, 0.7856, 0.08149, 0.7856, 0.08551, 0.7835, 0.05806, 0.7924, 0.06256, 0.7865, 0.06325, 0.8004, 0.07701, 0.8071, 0.101, 0.7906, 0.1029, 0.7889, 0.07836, 0.7807, 0.1468, 0.781, 0.1453, 0.788, 0.1453, 0.7883, 0.1468, 0.7865, 0.06325, 0.7889, 0.07836, 0.7765, 0.07844, 0.7801, 0.06329, 0.7919, 0.1309, 0.792, 0.1475, 0.7673, 0.1477, 0.769, 0.1311, 0.7852, 0.09245, 0.7854, 0.08977, 0.7888, 0.08838, 0.7897, 0.0906, 0.7856, 0.08551, 0.7856, 0.08149, 0.7872, 0.08484, 0.7835, 0.05806, 0.7865, 0.06325, 0.7801, 0.06329, 0.7889, 0.07836, 0.7906, 0.1029, 0.7728, 0.103, 0.7765, 0.07844, 0.7883, 0.1468, 0.788, 0.1453, 0.7946, 0.142, 0.7953, 0.1433, 0.7854, 0.08977, 0.7856, 0.08551, 0.7872, 0.08484, 0.7888, 0.08838, 0.7872, 0.08484, 0.7856, 0.08149, 0.7886, 0.08363, 0.7835, 0.05806, 0.7801, 0.06329, 0.7743, 0.06268, 0.7765, 0.07844, 0.7728, 0.103, 0.7564, 0.1013, 0.765, 0.07725, 0.7953, 0.1433, 0.7946, 0.142, 0.7996, 0.1361, 0.8007, 0.137, 0.7888, 0.08838, 0.7872, 0.08484, 0.7886, 0.08363, 0.7916, 0.08584, 0.7801, 0.06329, 0.7765, 0.07844, 0.765, 0.07725, 0.7743, 0.06268, 0.769, 0.1311, 0.7673, 0.1477, 0.7447, 0.1453, 0.748, 0.1289, 0.7897, 0.0906, 0.7888, 0.08838, 0.7916, 0.08584, 0.7934, 0.08721, 0.7973, 0.07358, 0.8049, 0.09753, 0.7968, 0.1008, 0.7917, 0.07582, 0.8007, 0.137, 0.7996, 0.1361, 0.8023, 0.1283, 0.8036, 0.1286, 0.7916, 0.08584, 0.7886, 0.08363, 0.7895, 0.08207, 0.7934, 0.08254, 0.7889, 0.05948, 0.7973, 0.07358, 0.7917, 0.07582, 0.786, 0.06063, 0.8121, 0.1251, 0.8151, 0.1417, 0.8039, 0.1462, 0.8017, 0.1293, 0.7934, 0.08721, 0.7916, 0.08584, 0.7934, 0.08254, 0.7958, 0.0828, 0.7886, 0.08363, 0.7856, 0.08149, 0.7895, 0.08207, 0.7813, 0.05633, 0.7889, 0.05948, 0.786, 0.06063, 0.786, 0.06063, 0.7917, 0.07582, 0.7843, 0.07688, 0.7822, 0.06116, 0.8017, 0.1293, 0.8039, 0.1462, 0.7892, 0.1483, 0.7881, 0.1313, 0.7958, 0.0828, 0.7934, 0.08254, 0.7939, 0.07902, 0.7964, 0.07807, 0.7895, 0.08207, 0.7856, 0.08149, 0.7897, 0.0804, 0.7813, 0.05633, 0.786, 0.06063, 0.7822, 0.06116, 0.7917, 0.07582, 0.7968, 0.1008, 0.7862, 0.1023, 0.7843, 0.07688, 0.8036, 0.1286, 0.8023, 0.1283, 0.8023, 0.1199, 0.8036, 0.1196, 0.7934, 0.08254, 0.7895, 0.08207, 0.7897, 0.0804, 0.7939, 0.07902, 0.7881, 0.1313, 0.7892, 0.1483, 0.7732, 0.1478, 0.7733, 0.1308, 0.7964, 0.07807, 0.7939, 0.07902, 0.7931, 0.07582, 0.7953, 0.07377, 0.7897, 0.0804, 0.7856, 0.08149, 0.7894, 0.07889, 0.7813, 0.05633, 0.7822, 0.06116, 0.7781, 0.061, 0.7843, 0.07688, 0.7862, 0.1023, 0.7746, 0.1019, 0.7762, 0.07659, 0.8036, 0.1196, 0.8023, 0.1199, 0.7996, 0.1122, 0.8007, 0.1113, 0.7939, 0.07902, 0.7897, 0.0804, 0.7894, 0.07889, 0.7931, 0.07582, 0.7822, 0.06116, 0.7843, 0.07688, 0.7762, 0.07659, 0.7781, 0.061, 0.7813, 0.06098, 0.7916, 0.06355, 0.7901, 0.06535, 0.7762, 0.07659, 0.7746, 0.1019, 0.7639, 0.0997, 0.7687, 0.07499, 0.8007, 0.1113, 0.7996, 0.1122, 0.7946, 0.1062, 0.7953, 0.1049, 0.7931, 0.07582, 0.7894, 0.07889, 0.7884, 0.07777, 0.7911, 0.07346, 0.7781, 0.061, 0.7762, 0.07659, 0.7687, 0.07499, 0.7742, 0.06018, 0.7733, 0.1308, 0.7732, 0.1478, 0.7584, 0.1447, 0.7596, 0.1279, 0.7953, 0.07377, 0.7931, 0.07582, 0.7911, 0.07346, 0.7926, 0.0706, 0.7894, 0.07889, 0.7856, 0.08149, 0.7884, 0.07777, 0.7953, 0.1049, 0.7946, 0.1062, 0.788, 0.103, 0.7883, 0.1015, 0.7911, 0.07346, 0.7884, 0.07777, 0.787, 0.07722, 0.7881, 0.0723, 0.7857, 0.062, 0.7967, 0.07426, 0.7918, 0.07774, 0.7831, 0.06377, 0.7674, 0.1292, 0.7693, 0.1459, 0.7571, 0.1429, 0.7561, 0.1264, 0.7926, 0.0706, 0.7911, 0.07346, 0.7881, 0.0723, 0.7887, 0.06904, 0.7884, 0.07777, 0.7856, 0.08149, 0.787, 0.07722, 0.7813, 0.06098, 0.7901, 0.06535, 0.7873, 0.06662, 0.7967, 0.07426, 0.8088, 0.09587, 0.8017, 0.1009, 0.7918, 0.07774, 0.7831, 0.06377, 0.7918, 0.07774, 0.7848, 0.08015, 0.7796, 0.065, 0.812, 0.1271, 0.8171, 0.1425, 0.8033, 0.1473, 0.7993, 0.1316, 0.7887, 0.06904, 0.7881, 0.0723, 0.7848, 0.07252, 0.7842, 0.06933, 0.787, 0.07722, 0.7856, 0.08149, 0.7854, 0.07731, 0.7813, 0.06098, 0.7873, 0.06662, 0.7835, 0.06717, 0.7918, 0.07774, 0.8017, 0.1009, 0.7918, 0.1043, 0.7848, 0.08015, 0.7883, 0.1015, 0.788, 0.103, 0.781, 0.103, 0.7807, 0.1015, 0.7881, 0.0723, 0.787, 0.07722, 0.7854, 0.07731, 0.7848, 0.07252, 0.7842, 0.06933, 0.7848, 0.07252, 0.7814, 0.07402, 0.7798, 0.07136, 0.7854, 0.07731, 0.7856, 0.08149, 0.7837, 0.07801, 0.7813, 0.06098, 0.7835, 0.06717, 0.7795, 0.0669, 0.7848, 0.08015, 0.7918, 0.1043, 0.7805, 0.1057, 0.7769, 0.08112, 0.7807, 0.1015, 0.781, 0.103, 0.7744, 0.1062, 0.7737, 0.1049, 0.7848, 0.07252, 0.7854, 0.07731, 0.7837, 0.07801, 0.7814, 0.07402, 0.7796, 0.065, 0.7848, 0.08015, 0.7769, 0.08112, 0.7755, 0.06549, 0.7993, 0.1316, 0.8033, 0.1473, 0.7877, 0.1492, 0.7848, 0.1333, 0.7813, 0.06098, 0.7795, 0.0669, 0.7757, 0.06587, 0.7769, 0.08112, 0.7805, 0.1057, 0.7696, 0.1048, 0.7693, 0.08051, 0.7737, 0.1049, 0.7744, 0.1062, 0.7694, 0.1122, 0.7683, 0.1113, 0.7814, 0.07402, 0.7837, 0.07801, 0.7824, 0.07922, 0.7786, 0.07654, 0.7755, 0.06549, 0.7769, 0.08112, 0.7693, 0.08051, 0.7716, 0.06518, 0.7848, 0.1333, 0.7877, 0.1492, 0.7727, 0.148, 0.7709, 0.1322, 0.7798, 0.07136, 0.7814, 0.07402, 0.7786, 0.07654, 0.7761, 0.07473, 0.7837, 0.07801, 0.7856, 0.08149, 0.7824, 0.07922, 0.7786, 0.07654, 0.7824, 0.07922, 0.7815, 0.08074, 0.7767, 0.0797, 0.7757, 0.06587, 0.7706, 0.08049, 0.7649, 0.07728, 0.7728, 0.06423, 0.8133, 0.1266, 0.8145, 0.1428, 0.8031, 0.1474, 0.8027, 0.1309, 0.7761, 0.07473, 0.7786, 0.07654, 0.7767, 0.0797, 0.7736, 0.07894, 0.7824, 0.07922, 0.7856, 0.08149, 0.7815, 0.08074, 0.7813, 0.06098, 0.7757, 0.06587, 0.7728, 0.06423, 0.7706, 0.08049, 0.7663, 0.1045, 0.7582, 0.09984, 0.7649, 0.07728, 0.7683, 0.1113, 0.7694, 0.1122, 0.7667, 0.1199, 0.7654, 0.1196, 0.7878, 0.05772, 0.7935, 0.06957, 0.7874, 0.07146, 0.7847, 0.05869, 0.805, 0.1127, 0.8072, 0.1264, 0.7952, 0.1301, 0.7939, 0.1161, 0.7736, 0.07894, 0.7767, 0.0797, 0.7761, 0.08307, 0.7728, 0.08341, 0.7815, 0.08074, 0.7856, 0.08149, 0.7812, 0.08236, 0.7813, 0.06098, 0.7728, 0.06423, 0.7712, 0.06222, 0.7935, 0.06957, 0.7993, 0.08966, 0.7906, 0.09234, 0.7874, 0.07146, 0.7654, 0.1196, 0.7667, 0.1199, 0.7667, 0.1283, 0.7654, 0.1286, 0.7767, 0.0797, 0.7815, 0.08074, 0.7812, 0.08236, 0.7761, 0.08307, 0.7812, 0.08236, 0.7856, 0.08149, 0.7815, 0.08385, 0.7863, 0.05869, 0.7879, 0.06405, 0.7838, 0.064, 0.7874, 0.07146, 0.7906, 0.09234, 0.7811, 0.09351, 0.7808, 0.0723, 0.7654, 0.1286, 0.7667, 0.1283, 0.7694, 0.1361, 0.7683, 0.137, 0.7761, 0.08307, 0.7812, 0.08236, 0.7815, 0.08385, 0.7769, 0.08616, 0.7847, 0.05869, 0.7874, 0.07146, 0.7808, 0.0723, 0.7813, 0.05913, 0.7939, 0.1161, 0.7952, 0.1301, 0.7821, 0.1317, 0.7817, 0.1176, 0.7728, 0.08341, 0.7761, 0.08307, 0.7769, 0.08616, 0.7739, 0.08754, 0.7906, 0.09234, 0.7939, 0.1161, 0.7817, 0.1176, 0.7811, 0.09351, 0.7993, 0.08966, 0.805, 0.1127, 0.7939, 0.1161, 0.7906, 0.09234, 0.7663, 0.1045, 0.7625, 0.1316, 0.7521, 0.1257, 0.7582, 0.09984, 0.7805, 0.1057, 0.7848, 0.1333, 0.7709, 0.1322, 0.7696, 0.1048, 0.7918, 0.1043, 0.7993, 0.1316, 0.7848, 0.1333, 0.7805, 0.1057, 0.8017, 0.1009, 0.812, 0.1271, 0.7993, 0.1316, 0.7918, 0.1043, 0.8088, 0.09587, 0.8211, 0.1207, 0.812, 0.1271, 0.8017, 0.1009, 0.7746, 0.1019, 0.7733, 0.1308, 0.7596, 0.1279, 0.7639, 0.0997, 0.7862, 0.1023, 0.7881, 0.1313, 0.7733, 0.1308, 0.7746, 0.1019, 0.7968, 0.1008, 0.8017, 0.1293, 0.7881, 0.1313, 0.7862, 0.1023, 0.8049, 0.09753, 0.8121, 0.1251, 0.8017, 0.1293, 0.7968, 0.1008, 0.7728, 0.103, 0.769, 0.1311, 0.748, 0.1289, 0.7564, 0.1013, 0.7906, 0.1029, 0.7919, 0.1309, 0.769, 0.1311, 0.7728, 0.103, 0.8071, 0.101, 0.8131, 0.1285, 0.7919, 0.1309, 0.7906, 0.1029, 0.7723, 0.09301, 0.7703, 0.1169, 0.7615, 0.1142, 0.7654, 0.09091, 0.7811, 0.09351, 0.7817, 0.1176, 0.7703, 0.1169, 0.7723, 0.09301, 0.2988, 0.08344, 0.3076, 0.02321, 0.4432, 0.03108, 0.4344, 0.09132, 0.3023, 0.4565, 0.2998, 0.4045, 0.4354, 0.4123, 0.438, 0.4644, 0.2998, 0.4045, 0.2984, 0.3549, 0.4341, 0.3627, 0.4354, 0.4123, 0.2984, 0.3549, 0.2976, 0.3053, 0.4333, 0.3132, 0.4341, 0.3627, 0.2976, 0.3053, 0.2967, 0.2536, 0.4324, 0.2615, 0.4333, 0.3132, 0.2967, 0.2536, 0.296, 0.1991, 0.4317, 0.2069, 0.4324, 0.2615, 0.296, 0.1991, 0.2961, 0.1423, 0.4317, 0.1502, 0.4317, 0.2069, 0.2961, 0.1423, 0.2988, 0.08344, 0.4344, 0.09132, 0.4317, 0.1502, 0.2988, 0.08344, 0.3076, 0.02321, 0.4432, 0.03108, 0.4344, 0.09132, 0.3023, 0.4565, 0.2998, 0.4045, 0.4354, 0.4123, 0.438, 0.4644, 0.2998, 0.4045, 0.2984, 0.3549, 0.4341, 0.3627, 0.4354, 0.4123, 0.2984, 0.3549, 0.2976, 0.3053, 0.4333, 0.3132, 0.4341, 0.3627, 0.2976, 0.3053, 0.2967, 0.2536, 0.4324, 0.2615, 0.4333, 0.3132, 0.2967, 0.2536, 0.296, 0.1991, 0.4317, 0.2069, 0.4324, 0.2615, 0.296, 0.1991, 0.2961, 0.1423, 0.4317, 0.1502, 0.4317, 0.2069, 0.2961, 0.1423, 0.2988, 0.08344, 0.4344, 0.09132, 0.4317, 0.1502])
me_plane_019.materials.append(mat_fren_007)
me_plane_019.materials.append(mat_material_001)
me_plane_019.materials.append(mat_petal_001)
me_plane_019.materials.append(mat_base_001)
me_plane_019.materials.append(mat_fren_006)
me_plane_019.materials.append(mat_fren_008)
me_plane_019.use_remesh_preserve_volume = False
me_plane_019.use_remesh_preserve_attributes = False
me_plane_019.use_mirror_vertex_groups = False
me_plane_019.update()

# ---- objects
ob_plane_013 = bpy.data.objects.new('Plane.013', me_plane_019)

# ---- transforms, parenting, visibility, modifiers, constraints
ob_plane_013.location = (0.0, 0.0, 0.0)
ob_plane_013.rotation_euler = (0.0, -0.0, -3.379)
ob_plane_013.scale = (0.3635, 0.0975, 0.3635)
ob_plane_013.lineart.crease_threshold = 0.0

# ---- collection membership
col_collection_1.objects.link(ob_plane_013)

# ---- scene / render settings (as saved in the file)
scene.frame_start = 1; scene.frame_end = 250; scene.frame_set(1)
scene.render.engine = 'BLENDER_EEVEE_NEXT'
scene.render.resolution_percentage = 50
scene.render.dither_intensity = 0.0
scene.cycles.use_denoising = False
scene.cycles.samples = 128
scene.cycles.sampling_pattern = 'TABULATED_SOBOL'
scene.cycles.use_adaptive_sampling = False
scene.cycles.use_light_tree = False
scene.cycles.blur_glossy = 0.0
scene.cycles.sample_clamp_indirect = 0.0
scene.view_settings.view_transform = 'Standard'
bpy.context.view_layer.update()

# ---- added for rendering (the .blend has no active camera and no usable light): camera, sun
cam_auto = bpy.data.cameras.new('AutoCamera')
cam_auto.lens = 50.0
cam_auto.sensor_width = 36.0
cam_auto.clip_end = 1000.0
ob_auto_camera = bpy.data.objects.new('AutoCamera', cam_auto)
scene.collection.objects.link(ob_auto_camera)
ob_auto_camera.location = (0.415155, -0.565213, 0.446072)
ob_auto_camera.rotation_euler = (1.09748, -7.21219e-08, 0.694738)
scene.camera = ob_auto_camera
light_auto_sun = bpy.data.lights.new('AutoSun', 'SUN')
light_auto_sun.energy = 3.0
light_auto_sun.angle = 0.0523599
ob_auto_sun = bpy.data.objects.new('AutoSun', light_auto_sun)
scene.collection.objects.link(ob_auto_sun)
ob_auto_sun.rotation_euler = (0.872665, 0.174533, 0.523599)
bpy.context.view_layer.update()
